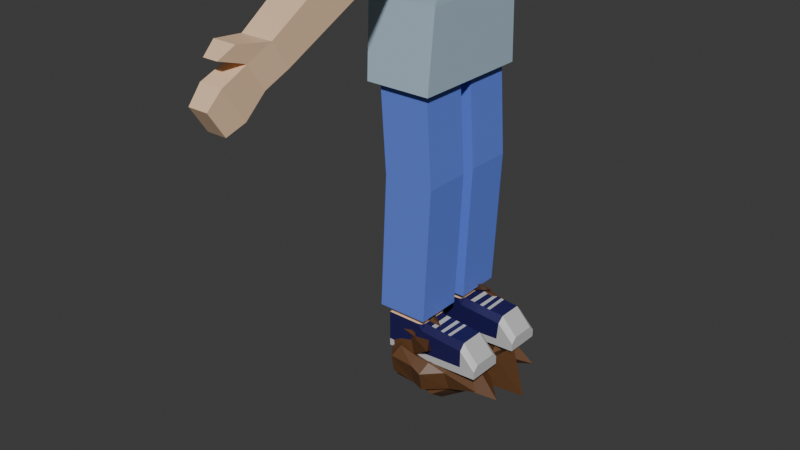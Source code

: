 # Source: MAN_animation_breathing.blend  (saved by Blender 4.1.24; exported with 4.5.12 LTS)
import bpy
from mathutils import Matrix  # noqa: F401  (used for matrix-valued properties, if any)

bpy.ops.wm.read_factory_settings(use_empty=True)
scene = bpy.context.scene
scene.name = 'Scene'

# ---- collections
col_collection = bpy.data.collections.new('Collection'); scene.collection.children.link(col_collection)

# ---- images (referenced by path relative to the original .blend; pixels are not part of the script)
import os
ASSET_DIR = os.environ.get("B2B_ASSET_DIR", "")  # directory of the original .blend (textures are referenced by path, not embedded)
HERE = os.path.dirname(os.path.abspath(__file__))  # packed textures are extracted next to this script under _unpacked/

def load_image(name, relpath, width, height, colorspace="sRGB"):
    """Load a texture the original file referenced (path relative to the .blend, or extracted next to this script)."""
    p = next((c for c in (os.path.join(HERE, relpath), os.path.join(ASSET_DIR, relpath)) if relpath and os.path.exists(c)), "")
    if p:
        img = bpy.data.images.load(p, check_existing=True)
        img.name = name
    else:  # same state as the original file: an image datablock whose file is absent (Cycles renders it pink)
        img = bpy.data.images.new(name, width, height)
        img.source = "FILE"
        img.filepath = "//" + (relpath or name)
    img.colorspace_settings.name = colorspace
    return img
img_frame_3_png = load_image('Frame 3.png', 'textures/Frame 3.png', 1024, 1024, 'sRGB')

# ---- materials (node trees are filled in below, after node groups)
mat_material_001 = bpy.data.materials.new('Material.001')
mat_material_001.use_transparent_shadow = False
mat_material_002 = bpy.data.materials.new('Material.002')
mat_material_002.use_transparent_shadow = False
mat_material_003 = bpy.data.materials.new('Material.003')
mat_material_003.use_transparent_shadow = False
mat_material_004 = bpy.data.materials.new('Material.004')
mat_material_004.use_transparent_shadow = False
mat_material_005 = bpy.data.materials.new('Material.005')
mat_material_005.use_transparent_shadow = False
mat_material_006 = bpy.data.materials.new('Material.006')
mat_material_006.use_transparent_shadow = False
mat_material_011 = bpy.data.materials.new('Material.011')
mat_material_011.use_transparent_shadow = False

# ---- material node trees
mat_material_001.use_nodes = True; mat_material_001.node_tree.nodes.clear()
_N = mat_material_001.node_tree.nodes; _L = mat_material_001.node_tree.links
n0 = _N.new('ShaderNodeBsdfPrincipled'); n0.name = 'Principled BSDF'; n0.location = (10, 300)
n0.inputs[0].default_value = (0.8902, 0.619, 0.4024, 1.0)
n1 = _N.new('ShaderNodeOutputMaterial'); n1.name = 'Material Output'; n1.location = (300, 300)
_L.new(n0.outputs[0], n1.inputs[0])
n1.is_active_output = True
mat_material_002.use_nodes = True; mat_material_002.node_tree.nodes.clear()
_N = mat_material_002.node_tree.nodes; _L = mat_material_002.node_tree.links
n0 = _N.new('ShaderNodeBsdfPrincipled'); n0.name = 'Principled BSDF'; n0.location = (10, 300)
n0.inputs[0].default_value = (0.4291, 0.567, 0.6769, 1.0)
n1 = _N.new('ShaderNodeOutputMaterial'); n1.name = 'Material Output'; n1.location = (300, 300)
_L.new(n0.outputs[0], n1.inputs[0])
n1.is_active_output = True
mat_material_003.use_nodes = True; mat_material_003.node_tree.nodes.clear()
_N = mat_material_003.node_tree.nodes; _L = mat_material_003.node_tree.links
n0 = _N.new('ShaderNodeBsdfPrincipled'); n0.name = 'Principled BSDF'; n0.location = (10, 300)
n0.inputs[0].default_value = (0.1299, 0.2204, 0.8004, 1.0)
n1 = _N.new('ShaderNodeOutputMaterial'); n1.name = 'Material Output'; n1.location = (300, 300)
_L.new(n0.outputs[0], n1.inputs[0])
n1.is_active_output = True
mat_material_004.use_nodes = True; mat_material_004.node_tree.nodes.clear()
_N = mat_material_004.node_tree.nodes; _L = mat_material_004.node_tree.links
n0 = _N.new('ShaderNodeBsdfPrincipled'); n0.name = 'Principled BSDF'; n0.location = (10, 300)
n0.inputs[0].default_value = (0.01399, 0.01061, 0.09426, 1.0)
n1 = _N.new('ShaderNodeOutputMaterial'); n1.name = 'Material Output'; n1.location = (300, 300)
_L.new(n0.outputs[0], n1.inputs[0])
n1.is_active_output = True
mat_material_005.use_nodes = True; mat_material_005.node_tree.nodes.clear()
_N = mat_material_005.node_tree.nodes; _L = mat_material_005.node_tree.links
n0 = _N.new('ShaderNodeBsdfPrincipled'); n0.name = 'Principled BSDF'; n0.location = (10, 300)
n0.inputs[0].default_value = (0.5826, 0.5826, 0.5826, 1.0)
n1 = _N.new('ShaderNodeOutputMaterial'); n1.name = 'Material Output'; n1.location = (300, 300)
_L.new(n0.outputs[0], n1.inputs[0])
n1.is_active_output = True
mat_material_006.use_nodes = True; mat_material_006.node_tree.nodes.clear()
_N = mat_material_006.node_tree.nodes; _L = mat_material_006.node_tree.links
n0 = _N.new('ShaderNodeBsdfPrincipled'); n0.name = 'Principled BSDF'; n0.location = (10, 300)
n0.inputs[0].default_value = (0.1254, 0.05323, 0.01865, 1.0)
n1 = _N.new('ShaderNodeOutputMaterial'); n1.name = 'Material Output'; n1.location = (300, 300)
_L.new(n0.outputs[0], n1.inputs[0])
n1.is_active_output = True
mat_material_011.use_nodes = True; mat_material_011.node_tree.nodes.clear()
_N = mat_material_011.node_tree.nodes; _L = mat_material_011.node_tree.links
n0 = _N.new('ShaderNodeBsdfPrincipled'); n0.name = 'Principled BSDF'; n0.location = (10, 300)
n1 = _N.new('ShaderNodeOutputMaterial'); n1.name = 'Material Output'; n1.location = (300, 300)
n2 = _N.new('ShaderNodeTexImage'); n2.name = 'Image Texture'; n2.location = (-280, 275)
n2.image = img_frame_3_png
_L.new(n0.outputs[0], n1.inputs[0])
_L.new(n2.outputs[0], n0.inputs[0])
n1.is_active_output = True

# ---- world
world_world = bpy.data.worlds.new('World'); scene.world = world_world
world_world.use_nodes = True; world_world.node_tree.nodes.clear()
_N = world_world.node_tree.nodes; _L = world_world.node_tree.links
n0 = _N.new('ShaderNodeOutputWorld'); n0.name = 'World Output'; n0.location = (300, 300)
n1 = _N.new('ShaderNodeBackground'); n1.name = 'Background'; n1.location = (10, 300)
n1.inputs[0].default_value = (0.05088, 0.05088, 0.05088, 1.0)
_L.new(n1.outputs[0], n0.inputs[0])
n0.is_active_output = True
world_world.color = (0.05088, 0.05088, 0.05088)
world_world.use_sun_shadow = False
world_world.sun_shadow_jitter_overblur = 0.0

# ---- meshes
me_cube_001 = bpy.data.meshes.new('Cube.001')
me_cube_001.from_pydata([(-0.2144, 0.3958, -0.7635), (-0.1935, 0.3492, 0.496), (0.2144, 0.3958, -0.7635), (0.1948, 0.3492, 0.496), (-0.2144, 0.0, -0.7635), (-0.2144, -3.147e-08, 0.5279), (0.2144, 0.0, -0.7635), (0.2144, 0.0, 0.4695), (-0.1935, 0.3492, 0.1211), (0.1948, 0.3492, 0.1211), (0.2144, -3.147e-08, 0.1139), (-0.2144, -3.147e-08, 0.1139), (-0.09152, 0.6578, 0.2401), (0.1326, 0.6578, 0.2401), (-0.09152, 0.5429, 0.06493), (0.1326, 0.5429, 0.06493), (-0.2117, 0.7589, 0.282), (0.2131, 0.7589, 0.282), (-0.2117, 0.5338, -0.06098), (0.2131, 0.5338, -0.06098), (-0.1238, 0.9413, 0.07544), (0.1238, 0.9413, 0.07544), (-0.1238, 0.8144, -0.118), (0.1238, 0.8144, -0.118), (-0.1002, 1.402, -0.2229), (0.1002, 1.402, -0.2229), (-0.1002, 1.3, -0.3796), (0.1002, 1.3, -0.3796), (-0.06416, 1.529, -0.3062), (0.06416, 1.529, -0.3062), (-0.06416, 1.427, -0.4628), (0.06416, 1.427, -0.4628), (-0.07226, 1.697, -0.3761), (0.07226, 1.697, -0.3761), (-0.07226, 1.565, -0.5761), (0.07226, 1.565, -0.5761), (-0.06173, 1.784, -0.4688), (0.06173, 1.784, -0.4688), (-0.06173, 1.685, -0.6195), (0.06173, 1.685, -0.6195), (-0.07249, 1.598, -0.196), (0.07249, 1.598, -0.196), (-0.04641, 1.689, -0.2563), (0.04641, 1.689, -0.2563), (0.1646, 0.3498, -0.6608), (-0.1646, 0.3498, -0.6608), (0.1646, 0.04597, -0.6608), (-0.1646, 0.04597, -0.6608), (0.2084, 0.3498, -1.33), (-0.1209, 0.3498, -1.33), (0.2084, 0.04597, -1.33), (-0.1209, 0.04597, -1.33), (0.1187, 0.3039, -2.211), (-0.1187, 0.3039, -2.211), (0.1187, 0.09185, -2.211), (-0.1187, 0.09185, -2.211), (-0.2144, 0.1461, 0.5279), (0.2144, 0.1461, -0.7635), (-0.2144, 0.1461, -0.7635), (0.2144, 0.1044, 0.4695), (0.2144, 0.1461, 0.1139), (-0.2144, 0.1461, 0.1139), (0.1646, 0.1581, -0.6608), (-0.1646, 0.1581, -0.6608), (0.2084, 0.1581, -1.33), (-0.1209, 0.1581, -1.33), (0.1187, 0.1581, -2.211), (-0.1187, 0.1581, -2.211), (0.09375, 0.1461, 0.6941), (0.1166, 0.1121, 1.268), (-0.06034, 0.1121, 1.271), (0.1166, 0.0, 1.268), (-0.06034, 0.0, 1.271), (0.01502, 0.0, 1.298), (0.005341, 0.264, 1.162), (-0.2041, 0.0, 1.191), (0.2472, 0.0, 1.172), (-0.1817, 0.1274, 1.18), (0.2706, 0.1461, 0.8946), (-0.2369, 0.1461, 0.9184), (0.2706, 0.0, 0.8946), (-0.2369, 0.0, 0.9184), (0.01502, 0.1799, 1.27), (-0.005602, 0.2806, 0.9091), (-0.008792, 0.2279, 0.7039), (0.2472, 0.1337, 1.172), (0.0, 0.1461, 0.5279), (-0.09375, 0.1461, 0.6941), (0.09375, -3.147e-08, 0.5279), (-0.09375, -3.147e-08, 0.5279), (-0.09375, 0.1461, 0.5279), (0.09375, 0.1461, 0.5279), (0.0, 0.1461, 0.6941), (-0.09375, 0.0, 0.6941), (0.09375, 0.0, 0.6941), (-0.1795, 0.0, 0.7343), (0.2674, 0.0, 0.6221), (-0.1795, 0.1461, 0.7343), (0.2674, 0.1461, 0.6602), (-0.2279, 0.3602, -0.2694), (0.2279, 0.3602, -0.2694), (0.2279, 0.0, -0.2694), (-0.2279, 0.0, -0.2694), (-0.2279, 0.1518, -0.2694), (0.2279, 0.1518, -0.2694), (0.1646, 0.1581, -2.211), (0.1646, 0.3498, -2.211), (-0.1646, 0.1581, -2.211), (-0.1646, 0.04597, -2.211), (0.1646, 0.04597, -2.211), (-0.1646, 0.3498, -2.211), (0.1187, 0.1581, -2.267), (-0.1187, 0.1581, -2.267), (0.1187, 0.3039, -2.267), (-0.1187, 0.09185, -2.267), (0.1187, 0.09185, -2.267), (-0.1187, 0.3039, -2.267), (0.1275, 0.1562, -2.267), (-0.1275, 0.1562, -2.267), (-0.1275, 0.08497, -2.267), (-0.1275, 0.3128, -2.267), (0.1275, 0.1562, -2.509), (-0.1275, 0.1562, -2.509), (0.1275, 0.3128, -2.509), (-0.1275, 0.08497, -2.509), (0.1275, 0.08497, -2.509), (-0.1275, 0.3128, -2.509), (0.5213, 0.08497, -2.489), (0.5213, 0.1562, -2.489), (0.5213, 0.3128, -2.489), (0.4173, 0.1562, -2.291), (0.5213, 0.1562, -2.404), (0.1275, 0.08497, -2.462), (0.1275, 0.3128, -2.462), (-0.1275, 0.08497, -2.462), (-0.1275, 0.3128, -2.462), (-0.1275, 0.1562, -2.462), (0.5213, 0.3128, -2.438), (0.5213, 0.08497, -2.438), (0.5213, 0.1562, -2.438), (0.4019, 0.08497, -2.446), (0.4174, 0.3128, -2.444), (0.1275, 0.2772, -2.267), (0.1275, 0.3128, -2.308), (0.09202, 0.3128, -2.267), (0.1188, 0.3039, -2.267), (0.1275, 0.08497, -2.307), (0.1275, 0.1205, -2.267), (0.1188, 0.09183, -2.267), (0.09202, 0.08497, -2.267), (0.5213, 0.1205, -2.404), (0.5213, 0.08497, -2.438), (0.4173, 0.1205, -2.291), (0.4133, 0.08497, -2.331), (0.4173, 0.3128, -2.332), (0.4173, 0.2772, -2.291), (0.5213, 0.3128, -2.438), (0.5213, 0.2772, -2.404), (0.3184, 0.1562, -2.283), (0.2977, 0.1562, -2.281), (0.2668, 0.1562, -2.279), (0.2422, 0.1562, -2.277), (0.2013, 0.1562, -2.274), (0.1701, 0.1562, -2.271), (0.1727, 0.2772, -2.271), (0.203, 0.2772, -2.274), (0.2424, 0.2772, -2.277), (0.2647, 0.2772, -2.279), (0.2954, 0.2772, -2.281), (0.3164, 0.2772, -2.283), (0.319, 0.1205, -2.283), (0.2984, 0.1205, -2.281), (0.2674, 0.1205, -2.279), (0.2421, 0.1205, -2.277), (0.2007, 0.1205, -2.273), (0.1693, 0.1205, -2.271)], [], [(61, 56, 1, 8), (3, 1, 56, 90, 86, 91, 59), (84, 97, 79, 83), (57, 6, 46, 62), (60, 59, 7, 10), (104, 60, 10, 101), (1, 3, 17, 16), (103, 61, 8, 99), (13, 15, 23, 21), (8, 1, 16, 18), (99, 8, 9, 100), (3, 9, 19, 17), (9, 8, 18, 19), (12, 14, 18, 16), (15, 13, 17, 19), (13, 12, 16, 17), (14, 15, 19, 18), (23, 22, 26, 27), (12, 13, 21, 20), (14, 12, 20, 22), (25, 27, 31, 29), (22, 20, 24, 26), (21, 23, 27, 25), (15, 14, 22, 23), (20, 21, 25, 24), (28, 29, 33, 32), (29, 28, 42, 43), (26, 24, 28, 30), (27, 26, 30, 31), (35, 34, 38, 39), (30, 28, 32, 34), (29, 31, 35, 33), (31, 30, 34, 35), (34, 32, 36, 38), (33, 35, 39, 37), (38, 36, 37, 39), (32, 33, 37, 36), (25, 29, 43, 41), (40, 41, 43, 42), (28, 24, 40, 42), (62, 46, 50, 64), (58, 0, 45, 63), (24, 25, 41, 40), (0, 2, 44, 45), (65, 49, 110, 107), (63, 45, 49, 65), (6, 4, 47, 46), (45, 44, 48, 49), (46, 47, 51, 50), (67, 53, 116, 112), (49, 48, 106, 110), (64, 50, 109, 105), (48, 64, 105, 106), (50, 51, 108, 109), (47, 63, 65, 51), (51, 65, 107, 108), (4, 58, 63, 47), (44, 62, 64, 48), (102, 11, 61, 103), (100, 9, 60, 104), (9, 3, 59, 60), (2, 57, 62, 44), (87, 93, 95, 97), (11, 5, 56, 61), (91, 86, 92, 68), (74, 77, 70, 82), (77, 75, 72, 70), (82, 73, 71, 69), (70, 72, 73, 82), (79, 81, 75, 77), (83, 79, 77, 74), (76, 85, 69, 71), (85, 74, 82, 69), (98, 84, 83, 78), (97, 95, 81, 79), (78, 83, 74, 85), (90, 56, 5, 89), (80, 78, 85, 76), (68, 92, 84, 98), (86, 90, 87, 92), (59, 91, 88, 7), (88, 91, 68, 94), (90, 89, 93, 87), (96, 98, 78, 80), (94, 68, 98, 96), (92, 87, 97, 84), (54, 55, 114, 115), (2, 100, 104, 57), (4, 102, 103, 58), (0, 99, 100, 2), (58, 103, 99, 0), (57, 104, 101, 6), (66, 52, 106, 105), (67, 55, 108, 107), (54, 66, 105, 109), (53, 67, 107, 110), (52, 53, 110, 106), (55, 54, 109, 108), (114, 112, 118, 119), (112, 116, 120, 118), (55, 67, 112, 114), (53, 52, 113, 116), (66, 54, 115, 111), (52, 66, 111, 113), (123, 133, 141, 137, 129), (113, 111, 117, 142, 145), (146, 149, 119, 134, 132), (120, 144, 143, 133, 135), (153, 140, 138, 151), (122, 121, 125, 124), (126, 123, 121, 122), (132, 134, 124, 125), (136, 135, 126, 122), (134, 136, 122, 124), (135, 133, 123, 126), (116, 113, 145, 144, 120), (146, 132, 140, 153), (125, 121, 128, 127), (121, 123, 129, 128), (137, 141, 154, 156), (156, 157, 131, 139, 137), (131, 150, 151, 138, 139), (111, 115, 148, 147, 117), (154, 141, 133, 143), (119, 118, 136, 134), (118, 120, 135, 136), (115, 114, 119, 149, 148), (131, 157, 155, 130), (138, 140, 132, 125, 127), (137, 139, 128, 129), (139, 138, 127, 128), (117, 147, 175, 163), (150, 131, 130, 152), (142, 143, 144, 145), (146, 147, 148, 149), (156, 154, 155, 157), (153, 151, 150, 152), (152, 170, 171, 172, 173, 174, 175, 147, 146, 153), (154, 143, 142, 164, 165, 166, 167, 168, 169, 155), (142, 117, 163, 164), (163, 175, 174, 162), (162, 174, 173, 161), (161, 173, 172, 160), (160, 172, 171, 159), (159, 171, 170, 158), (158, 170, 152, 130), (164, 163, 162, 165), (165, 162, 161, 166), (166, 161, 160, 167), (167, 160, 159, 168), (168, 159, 158, 169), (169, 158, 130, 155)])
me_cube_001.polygons.foreach_set('material_index', [1, 1, 5, 1, 1, 1, 1, 1, 0, 1, 1, 1, 1, 1, 1, 1, 1, 0, 0, 0, 0, 0, 0, 0, 0, 0, 0, 0, 0, 0, 0, 0, 0, 0, 0, 0, 0, 0, 0, 0, 2, 1, 0, 1, 2, 2, 1, 2, 2, 0, 2, 2, 2, 2, 2, 2, 1, 2, 1, 1, 1, 1, 0, 1, 0, 5, 5, 5, 5, 5, 5, 0, 5, 0, 5, 6, 1, 6, 0, 0, 0, 0, 0, 0, 0, 0, 0, 1, 1, 1, 1, 1, 2, 2, 2, 2, 2, 2, 0, 0, 0, 0, 0, 0, 4, 0, 3, 3, 4, 4, 4, 4, 4, 4, 4, 0, 3, 4, 4, 4, 4, 4, 0, 3, 3, 3, 0, 4, 4, 4, 4, 3, 4, 3, 3, 4, 4, 3, 3, 3, 4, 3, 4, 3, 4, 3, 4, 3, 4, 3, 4, 3])
_uv = me_cube_001.uv_layers.new(name='UVMap')
_uv.uv.foreach_set('vector', [0.527, 0.1711, 0.625, 0.1711, 0.625, 0.25, 0.527, 0.25, 0.625, 0.5, 0.875, 0.5, 0.875, 0.5789, 0.8047, 0.5789, 0.75, 0.5789, 0.6953, 0.5789, 0.625, 0.5789, 0.75, 0.5789, 0.8047, 0.5789, 0.8047, 0.5789, 0.75, 0.5789, 0.375, 0.5789, 0.375, 0.625, 0.375, 0.625, 0.375, 0.5789, 0.527, 0.5789, 0.625, 0.5789, 0.625, 0.625, 0.527, 0.625, 0.451, 0.5789, 0.527, 0.5789, 0.527, 0.625, 0.451, 0.625, 0.875, 0.5, 0.625, 0.5, 0.625, 0.5, 0.875, 0.5, 0.451, 0.1711, 0.527, 0.1711, 0.527, 0.25, 0.451, 0.25, 0.601, 0.4409, 0.5509, 0.4409, 0.5509, 0.4409, 0.601, 0.4409, 0.527, 0.25, 0.625, 0.25, 0.625, 0.25, 0.527, 0.25, 0.451, 0.25, 0.527, 0.25, 0.527, 0.5, 0.451, 0.5, 0.625, 0.5, 0.527, 0.5, 0.527, 0.5, 0.625, 0.5, 0.527, 0.5, 0.527, 0.25, 0.527, 0.25, 0.527, 0.5, 0.601, 0.3091, 0.5509, 0.3091, 0.527, 0.25, 0.625, 0.25, 0.5509, 0.4409, 0.601, 0.4409, 0.625, 0.5, 0.527, 0.5, 0.601, 0.4409, 0.601, 0.3091, 0.625, 0.25, 0.625, 0.5, 0.5509, 0.3091, 0.5509, 0.4409, 0.527, 0.5, 0.527, 0.25, 0.5509, 0.4409, 0.5509, 0.3091, 0.5509, 0.3091, 0.5509, 0.4409, 0.601, 0.3091, 0.601, 0.4409, 0.601, 0.4409, 0.601, 0.3091, 0.5509, 0.3091, 0.601, 0.3091, 0.601, 0.3091, 0.5509, 0.3091, 0.601, 0.4409, 0.5509, 0.4409, 0.5509, 0.4409, 0.601, 0.4409, 0.5509, 0.3091, 0.601, 0.3091, 0.601, 0.3091, 0.5509, 0.3091, 0.601, 0.4409, 0.5509, 0.4409, 0.5509, 0.4409, 0.601, 0.4409, 0.5509, 0.4409, 0.5509, 0.3091, 0.5509, 0.3091, 0.5509, 0.4409, 0.601, 0.3091, 0.601, 0.4409, 0.601, 0.4409, 0.601, 0.3091, 0.601, 0.3091, 0.601, 0.4409, 0.601, 0.4409, 0.601, 0.3091, 0.601, 0.4409, 0.601, 0.3091, 0.601, 0.3091, 0.601, 0.4409, 0.5509, 0.3091, 0.601, 0.3091, 0.601, 0.3091, 0.5509, 0.3091, 0.5509, 0.4409, 0.5509, 0.3091, 0.5509, 0.3091, 0.5509, 0.4409, 0.5509, 0.4409, 0.5509, 0.3091, 0.5509, 0.3091, 0.5509, 0.4409, 0.5509, 0.3091, 0.601, 0.3091, 0.601, 0.3091, 0.5509, 0.3091, 0.601, 0.4409, 0.5509, 0.4409, 0.5509, 0.4409, 0.601, 0.4409, 0.5509, 0.4409, 0.5509, 0.3091, 0.5509, 0.3091, 0.5509, 0.4409, 0.5509, 0.3091, 0.601, 0.3091, 0.601, 0.3091, 0.5509, 0.3091, 0.601, 0.4409, 0.5509, 0.4409, 0.5509, 0.4409, 0.601, 0.4409, 0.5509, 0.3091, 0.601, 0.3091, 0.601, 0.4409, 0.5509, 0.4409, 0.601, 0.3091, 0.601, 0.4409, 0.601, 0.4409, 0.601, 0.3091, 0.601, 0.4409, 0.601, 0.4409, 0.601, 0.4409, 0.601, 0.4409, 0.601, 0.3091, 0.601, 0.4409, 0.601, 0.4409, 0.601, 0.3091, 0.601, 0.3091, 0.601, 0.3091, 0.601, 0.3091, 0.601, 0.3091, 0.375, 0.5789, 0.375, 0.625, 0.375, 0.625, 0.375, 0.5789, 0.375, 0.1711, 0.375, 0.25, 0.375, 0.25, 0.375, 0.1711, 0.601, 0.3091, 0.601, 0.4409, 0.601, 0.4409, 0.601, 0.3091, 0.375, 0.25, 0.375, 0.5, 0.375, 0.5, 0.375, 0.25, 0.375, 0.1711, 0.375, 0.25, 0.375, 0.25, 0.375, 0.1711, 0.375, 0.1711, 0.375, 0.25, 0.375, 0.25, 0.375, 0.1711, 0.0, 0.0, 0.0, 0.0, 0.0, 0.0, 0.0, 0.0, 0.375, 0.25, 0.375, 0.5, 0.375, 0.5, 0.375, 0.25, 0.0, 0.0, 0.0, 0.0, 0.0, 0.0, 0.0, 0.0, 0.1598, 0.5789, 0.1598, 0.5189, 0.1598, 0.5189, 0.1598, 0.5789, 0.375, 0.25, 0.375, 0.5, 0.375, 0.5, 0.375, 0.25, 0.375, 0.5789, 0.375, 0.625, 0.375, 0.625, 0.375, 0.5789, 0.375, 0.5, 0.375, 0.5789, 0.375, 0.5789, 0.375, 0.5, 0.0, 0.0, 0.0, 0.0, 0.0, 0.0, 0.0, 0.0, 0.375, 0.125, 0.375, 0.1711, 0.375, 0.1711, 0.375, 0.125, 0.375, 0.125, 0.375, 0.1711, 0.375, 0.1711, 0.375, 0.125, 0.375, 0.125, 0.375, 0.1711, 0.375, 0.1711, 0.375, 0.125, 0.375, 0.5, 0.375, 0.5789, 0.375, 0.5789, 0.375, 0.5, 0.451, 0.125, 0.527, 0.125, 0.527, 0.1711, 0.451, 0.1711, 0.451, 0.5, 0.527, 0.5, 0.527, 0.5789, 0.451, 0.5789, 0.527, 0.5, 0.625, 0.5, 0.625, 0.5789, 0.527, 0.5789, 0.375, 0.5, 0.375, 0.5789, 0.375, 0.5789, 0.375, 0.5, 0.8047, 0.5789, 0.8047, 0.625, 0.8047, 0.625, 0.8047, 0.5789, 0.527, 0.125, 0.625, 0.125, 0.625, 0.1711, 0.527, 0.1711, 0.6953, 0.5789, 0.75, 0.5789, 0.75, 0.5789, 0.6953, 0.5789, 0.75, 0.5789, 0.8047, 0.5789, 0.8047, 0.5789, 0.75, 0.5789, 0.8047, 0.5789, 0.8047, 0.625, 0.8047, 0.625, 0.8047, 0.5789, 0.75, 0.5789, 0.75, 0.625, 0.6953, 0.625, 0.6953, 0.5789, 0.8047, 0.5789, 0.8047, 0.625, 0.75, 0.625, 0.75, 0.5789, 0.8047, 0.5789, 0.8047, 0.625, 0.8047, 0.625, 0.8047, 0.5789, 0.75, 0.5789, 0.8047, 0.5789, 0.8047, 0.5789, 0.75, 0.5789, 0.6953, 0.625, 0.6953, 0.5789, 0.6953, 0.5789, 0.6953, 0.625, 0.6953, 0.5789, 0.75, 0.5789, 0.75, 0.5789, 0.6953, 0.5789, 0.6953, 0.5789, 0.75, 0.5789, 0.75, 0.5789, 0.6953, 0.5789, 0.8047, 0.5789, 0.8047, 0.625, 0.8047, 0.625, 0.8047, 0.5789, 1.62, 0.4478, 1.795, 0.3278, 1.763, 0.7794, 1.588, 0.8993, 0.8047, 0.5789, 0.875, 0.5789, 0.875, 0.625, 0.8047, 0.625, 0.2849, 0.4277, 0.5729, 0.4248, 0.5711, 0.9338, 0.2831, 0.9367, 0.6953, 0.5789, 0.75, 0.5789, 0.75, 0.5789, 0.6953, 0.5789, 0.75, 0.5789, 0.8047, 0.5789, 0.8047, 0.5789, 0.75, 0.5789, 0.625, 0.5789, 0.6953, 0.5789, 0.6953, 0.625, 0.625, 0.625, 0.6953, 0.625, 0.6953, 0.5789, 0.6953, 0.5789, 0.6953, 0.625, 0.8047, 0.5789, 0.8047, 0.625, 0.8047, 0.625, 0.8047, 0.5789, 0.6953, 0.625, 0.6953, 0.5789, 0.6953, 0.5789, 0.6953, 0.625, 0.6953, 0.625, 0.6953, 0.5789, 0.6953, 0.5789, 0.6953, 0.625, 0.75, 0.5789, 0.8047, 0.5789, 0.8047, 0.5789, 0.75, 0.5789, 0.3402, 0.6061, 0.1598, 0.6061, 0.1598, 0.6061, 0.3402, 0.6061, 0.375, 0.5, 0.451, 0.5, 0.451, 0.5789, 0.375, 0.5789, 0.375, 0.125, 0.451, 0.125, 0.451, 0.1711, 0.375, 0.1711, 0.375, 0.25, 0.451, 0.25, 0.451, 0.5, 0.375, 0.5, 0.375, 0.1711, 0.451, 0.1711, 0.451, 0.25, 0.375, 0.25, 0.375, 0.5789, 0.451, 0.5789, 0.451, 0.625, 0.375, 0.625, 0.3402, 0.5789, 0.3402, 0.5189, 0.375, 0.5, 0.375, 0.5789, 0.1598, 0.5789, 0.1598, 0.6061, 0.125, 0.625, 0.125, 0.5789, 0.3402, 0.6061, 0.3402, 0.5789, 0.375, 0.5789, 0.375, 0.625, 0.1598, 0.5189, 0.1598, 0.5789, 0.125, 0.5789, 0.125, 0.5, 0.3402, 0.5189, 0.1598, 0.5189, 0.125, 0.5, 0.375, 0.5, 0.1598, 0.6061, 0.3402, 0.6061, 0.375, 0.625, 0.125, 0.625, 0.1598, 0.6061, 0.1598, 0.5789, 0.1598, 0.5789, 0.1598, 0.6061, 0.1598, 0.5789, 0.1598, 0.5189, 0.1598, 0.5189, 0.1598, 0.5789, 0.1598, 0.6061, 0.1598, 0.5789, 0.1598, 0.5789, 0.1598, 0.6061, 0.1598, 0.5189, 0.3402, 0.5189, 0.3402, 0.5189, 0.1598, 0.5189, 0.3402, 0.5789, 0.3402, 0.6061, 0.3402, 0.6061, 0.3402, 0.5789, 0.3402, 0.5189, 0.3402, 0.5789, 0.3402, 0.5789, 0.3402, 0.5189, 0.3402, 0.5189, 0.3402, 0.5189, 0.3402, 0.5189, 0.3402, 0.5189, 0.3402, 0.5189, 0.3402, 0.5189, 0.3402, 0.5789, 0.3402, 0.5789, 0.3402, 0.5325, 0.3402, 0.5189, 0.3402, 0.6061, 0.3151, 0.6061, 0.1598, 0.6061, 0.1598, 0.6061, 0.3402, 0.6061, 0.1598, 0.5189, 0.3151, 0.5189, 0.3402, 0.5189, 0.3402, 0.5189, 0.1598, 0.5189, 0.3402, 0.6061, 0.3402, 0.6061, 0.3402, 0.6061, 0.3402, 0.6061, 0.1598, 0.5789, 0.3402, 0.5789, 0.3402, 0.6061, 0.1598, 0.6061, 0.1598, 0.5189, 0.3402, 0.5189, 0.3402, 0.5789, 0.1598, 0.5789, 0.3402, 0.6061, 0.1598, 0.6061, 0.1598, 0.6061, 0.3402, 0.6061, 0.1598, 0.5789, 0.1598, 0.5189, 0.1598, 0.5189, 0.1598, 0.5789, 0.1598, 0.6061, 0.1598, 0.5789, 0.1598, 0.5789, 0.1598, 0.6061, 0.1598, 0.5189, 0.3402, 0.5189, 0.3402, 0.5189, 0.1598, 0.5189, 0.1598, 0.5189, 0.3402, 0.5189, 0.3402, 0.5189, 0.3151, 0.5189, 0.1598, 0.5189, 0.3402, 0.6061, 0.3402, 0.6061, 0.3402, 0.6061, 0.3402, 0.6061, 0.3402, 0.6061, 0.3402, 0.5789, 0.3402, 0.5789, 0.3402, 0.6061, 0.3402, 0.5789, 0.3402, 0.5189, 0.3402, 0.5189, 0.3402, 0.5789, 0.3402, 0.5189, 0.3402, 0.5189, 0.3402, 0.5189, 0.3402, 0.5189, 0.3402, 0.5189, 0.3402, 0.5325, 0.3402, 0.5789, 0.3402, 0.5789, 0.3402, 0.5189, 0.3402, 0.5789, 0.3402, 0.5925, 0.3402, 0.6061, 0.3402, 0.6061, 0.3402, 0.5789, 0.3402, 0.5789, 0.3402, 0.6061, 0.3402, 0.6061, 0.3402, 0.5925, 0.3402, 0.5789, 0.3402, 0.5189, 0.3402, 0.5189, 0.3402, 0.5189, 0.3402, 0.5189, 0.1598, 0.6061, 0.1598, 0.5789, 0.1598, 0.5789, 0.1598, 0.6061, 0.1598, 0.5789, 0.1598, 0.5189, 0.1598, 0.5189, 0.1598, 0.5789, 0.3402, 0.6061, 0.1598, 0.6061, 0.1598, 0.6061, 0.3151, 0.6061, 0.3402, 0.6061, 0.3402, 0.5789, 0.3402, 0.5325, 0.3402, 0.5325, 0.3402, 0.5789, 0.3402, 0.6061, 0.3402, 0.6061, 0.3402, 0.6061, 0.3402, 0.6061, 0.3402, 0.6061, 0.3402, 0.5189, 0.3402, 0.5789, 0.3402, 0.5789, 0.3402, 0.5189, 0.3402, 0.5789, 0.3402, 0.6061, 0.3402, 0.6061, 0.3402, 0.5789, 0.3402, 0.5789, 0.3402, 0.5925, 0.3402, 0.5925, 0.3402, 0.5789, 0.3402, 0.5925, 0.3402, 0.5789, 0.3402, 0.5789, 0.3402, 0.5925, 0.3402, 0.5325, 0.3402, 0.5189, 0.3151, 0.5189, 0.3402, 0.5189, 0.3402, 0.6061, 0.3402, 0.6061, 0.3402, 0.6061, 0.3151, 0.6061, 0.3402, 0.5189, 0.3402, 0.5189, 0.3402, 0.5325, 0.3402, 0.5325, 0.3402, 0.6061, 0.3402, 0.6061, 0.3402, 0.5925, 0.3402, 0.5925, 0.3402, 0.5925, 0.3402, 0.5925, 0.3402, 0.5925, 0.3402, 0.5925, 0.3402, 0.5925, 0.3402, 0.5925, 0.3402, 0.5925, 0.3402, 0.5925, 0.3402, 0.6061, 0.3402, 0.6061, 0.3402, 0.5189, 0.3402, 0.5189, 0.3402, 0.5325, 0.3402, 0.5325, 0.3402, 0.5325, 0.3402, 0.5325, 0.3402, 0.5325, 0.3402, 0.5325, 0.3402, 0.5325, 0.3402, 0.5325, 0.3402, 0.5325, 0.3402, 0.5789, 0.3402, 0.5789, 0.3402, 0.5325, 0.3402, 0.5789, 0.3402, 0.5925, 0.3402, 0.5925, 0.3402, 0.5789, 0.3402, 0.5789, 0.3402, 0.5925, 0.3402, 0.5925, 0.3402, 0.5789, 0.3402, 0.5789, 0.3402, 0.5925, 0.3402, 0.5925, 0.3402, 0.5789, 0.3402, 0.5789, 0.3402, 0.5925, 0.3402, 0.5925, 0.3402, 0.5789, 0.3402, 0.5789, 0.3402, 0.5925, 0.3402, 0.5925, 0.3402, 0.5789, 0.3402, 0.5789, 0.3402, 0.5925, 0.3402, 0.5925, 0.3402, 0.5789, 0.3402, 0.5325, 0.3402, 0.5789, 0.3402, 0.5789, 0.3402, 0.5325, 0.3402, 0.5325, 0.3402, 0.5789, 0.3402, 0.5789, 0.3402, 0.5325, 0.3402, 0.5325, 0.3402, 0.5789, 0.3402, 0.5789, 0.3402, 0.5325, 0.3402, 0.5325, 0.3402, 0.5789, 0.3402, 0.5789, 0.3402, 0.5325, 0.3402, 0.5325, 0.3402, 0.5789, 0.3402, 0.5789, 0.3402, 0.5325, 0.3402, 0.5325, 0.3402, 0.5789, 0.3402, 0.5789, 0.3402, 0.5325])
me_cube_001.materials.append(mat_material_001)
me_cube_001.materials.append(mat_material_002)
me_cube_001.materials.append(mat_material_003)
me_cube_001.materials.append(mat_material_004)
me_cube_001.materials.append(mat_material_005)
me_cube_001.materials.append(mat_material_006)
me_cube_001.materials.append(mat_material_011)
me_cube_001.update()
me_cube_003 = bpy.data.meshes.new('Cube.003')
me_cube_003.from_pydata([(0.02399, -0.2415, -0.5932), (0.02399, -0.2415, -0.1101), (0.02399, 0.2415, -0.5932), (0.02399, 0.2415, -0.1101), (0.9094, -1.158, -2.077), (0.4867, 0.3086, -0.6789), (1.019, -0.4801, -1.05), (1.328, -0.5545, -0.496), (0.6299, 0.3258, -0.05691), (0.7331, -1.045, -0.9664), (0.4214, -0.3258, -0.6464), (0.5647, -0.3086, -0.02441), (1.042, -1.119, -0.4124), (-0.0386, -0.4902, -0.4489), (-0.0386, -0.4902, -0.1025), (-0.02109, -0.1443, -0.4489), (-0.02109, -0.1443, -0.1025), (0.7217, -1.548, -1.409), (0.3127, -0.113, -0.5103), (0.6655, -0.6972, -0.7765), (0.8839, -0.7616, -0.3792), (0.4159, -0.1059, -0.06429), (0.4401, -1.091, -0.7165), (0.243, -0.5649, -0.487), (0.3462, -0.5578, -0.04099), (0.6585, -1.156, -0.3192), (0.3088, -1.122, -0.2744), (0.2904, -0.7944, -0.4888), (-0.06644, -1.198, -0.3578), (-0.08492, -0.8701, -0.5721), (0.7136, -1.833, -1.974), (-0.008868, -1.459, -0.6352), (0.1537, -1.521, -1.298), (0.2132, -1.193, -1.694), (-0.01303, -1.1, -1.008), (0.5877, -1.339, -1.082), (0.4677, -1.31, -0.4973), (0.4636, -0.9511, -0.8703), (0.6473, -1.011, -1.478), (-0.05373, -0.4729, -0.1382), (0.1177, -0.3959, -0.1125), (0.1009, -0.3035, -0.2773), (-0.07053, -0.3805, -0.303), (-1.427, 0.4802, -1.392), (-0.7583, 0.2931, -1.427), (-1.019, 1.209, -1.285), (-0.5033, 0.7486, -1.36), (-0.8189, 0.7934, -3.429), (-1.169, 1.255, -1.697), (-0.7189, 1.104, -2.413), (-0.006001, 0.6868, -2.672), (-0.3986, 0.8741, -1.892), (-1.021, 0.4915, -2.34), (-1.464, 0.6266, -1.731), (-0.6931, 0.2454, -1.926), (-0.3078, 0.07398, -2.599), (-1.093, 1.055, -0.5443), (-1.382, 0.4298, -0.5812), (-0.7495, 0.1234, -0.9615), (-0.46, 0.7491, -0.9247), (-0.4112, 0.6304, -0.04487), (-0.6369, 0.1565, -0.0541), (-0.235, -0.05841, -0.3973), (-0.009193, 0.4155, -0.3881), (0.4512, 0.02278, -0.1585), (0.316, -0.2684, -0.1387), (0.4279, -0.3663, -0.3971), (0.5631, -0.07511, -0.4169), (0.5349, -0.3028, -0.6734), (0.5349, -0.3028, -0.1904), (0.05223, -0.2838, -0.6734), (0.05223, -0.2838, -0.1904), (0.9086, 1.019, -2.062), (0.003379, 0.1812, -0.7592), (0.8349, 0.7354, -1.406), (0.9469, 0.9922, -0.8323), (-0.008111, 0.325, -0.1371), (1.396, 0.4322, -1.38), (0.6347, 0.09106, -0.7267), (0.6232, 0.2349, -0.1047), (1.508, 0.689, -0.8061), (-0.7401, 1.053, -1.192), (-0.4519, 0.8274, -1.207), (-0.2827, 1.371, -1.121), (-0.166, 1.026, -1.163), (-0.3141, 1.17, -2.833), (-0.3453, 1.436, -1.456), (-0.1589, 1.291, -2.022), (0.07562, 0.9379, -2.211), (-0.06851, 1.09, -1.593), (-0.5221, 1.011, -1.951), (-0.7099, 1.15, -1.469), (-0.4332, 0.8039, -1.607), (-0.2877, 0.6583, -2.14), (-0.3734, 1.279, -0.5214), (-0.7344, 0.9936, -0.5377), (-0.5046, 0.7196, -0.8281), (-0.1436, 1.005, -0.8119), (-0.1587, 0.9057, -0.0999), (-0.4356, 0.69, -0.09726), (-0.2963, 0.508, -0.363), (-0.01943, 0.7236, -0.3656), (0.09039, 0.417, -0.1648), (-0.07792, 0.2831, -0.1427), (-0.05171, 0.2164, -0.3467), (0.1166, 0.3504, -0.3688), (-0.06513, 1.39, -1.237), (0.02001, 1.021, -1.237), (0.67, 1.265, -1.079), (0.4795, 0.9427, -1.138), (0.5253, 1.148, -2.835), (0.6791, 1.356, -1.42), (0.7562, 1.116, -1.984), (0.6811, 0.7, -2.178), (0.6504, 0.9129, -1.556), (0.143, 1.197, -1.982), (0.06167, 1.433, -1.505), (0.033, 0.9902, -1.641), (0.06795, 0.7811, -2.176), (0.4752, 1.272, -0.4909), (-0.1378, 1.347, -0.5781), (-0.1431, 0.9876, -0.8685), (0.4699, 0.9126, -0.7813), (0.3386, 0.8573, -0.07092), (-0.129, 0.9172, -0.1222), (-0.1431, 0.6884, -0.3905), (0.3245, 0.6285, -0.3393), (0.1521, 0.3376, -0.1499), (-0.1356, 0.3722, -0.1605), (-0.1612, 0.3067, -0.37), (0.1264, 0.2722, -0.3594), (-0.109, 1.216, -1.237), (0.6803, 1.091, -1.108), (-0.01732, 1.219, -1.573), (0.06755, 0.9938, -2.079), (0.7747, 1.019, -2.054), (0.7975, 1.119, -1.488), (-0.2626, 1.182, -0.7233), (0.5463, 1.083, -0.6361), (-0.243, 0.8156, -0.2564), (0.3741, 0.7378, -0.2051), (-0.2417, 0.3507, -0.2653), (0.1378, 0.3051, -0.2546), (-1.333, -0.6671, -1.627), (-0.6037, -0.399, -1.665), (-1.44, 0.2607, -1.507), (-0.6706, 0.181, -1.591), (-1.265, 0.001484, -3.611), (-1.606, 0.2047, -1.967), (-1.099, 0.3624, -2.768), (-0.1792, 0.4505, -3.058), (-0.6578, 0.3634, -2.186), (-0.9715, -0.3909, -2.687), (-1.462, -0.5583, -2.005), (-0.5134, -0.3996, -2.223), (-0.05171, -0.3028, -2.977), (-1.406, 0.07343, -0.6783), (-1.259, -0.6835, -0.7195), (-0.4846, -0.5471, -1.145), (-0.6316, 0.2098, -1.104), (-0.5097, 0.1341, -0.1197), (-0.4042, -0.4434, -0.13), (0.101, -0.3752, -0.5138), (-0.004441, 0.2023, -0.5035), (0.6701, 0.1476, -0.2467), (0.7381, -0.205, -0.2246), (0.9036, -0.2206, -0.5136), (0.8356, 0.132, -0.5357), (-0.9571, -0.7673, -1.646), (-1.066, 0.4528, -1.549), (-0.9781, -0.6794, -2.114), (-0.5116, -0.3468, -2.832), (-0.6391, 0.4065, -2.913), (-1.145, 0.5571, -2.077), (-0.8583, -0.903, -0.9322), (-1.027, 0.3238, -0.891), (-0.143, -0.5911, -0.3219), (-0.2654, 0.3447, -0.3116), (0.8251, -0.302, -0.3691), (0.7468, 0.2695, -0.3912), (-0.8994, -1.466, -1.41), (-0.4986, -0.9436, -1.443), (-1.396, -0.8496, -1.308), (-0.8093, -0.5583, -1.379), (-0.9602, -0.8201, -3.34), (-1.49, -0.9652, -1.699), (-1.198, -0.6224, -2.377), (-0.5793, -0.1427, -2.623), (-0.8827, -0.4219, -1.884), (-0.7658, -1.104, -2.308), (-1.041, -1.446, -1.73), (-0.4336, -0.9031, -1.916), (-0.1467, -0.6246, -2.554), (-1.288, -0.9686, -0.6058), (-0.8393, -1.444, -0.6407), (-0.3462, -0.9958, -1.001), (-0.7944, -0.5201, -0.9663), (-0.6727, -0.519, -0.1322), (-0.3356, -0.8851, -0.141), (-0.004489, -0.6073, -0.4664), (-0.3416, -0.2413, -0.4576), (0.1665, 0.02503, -0.2399), (0.3749, -0.1968, -0.2212), (0.5006, -0.133, -0.4662), (0.2921, 0.08887, -0.4849), (-0.585, -1.368, -1.426), (-1.216, -0.5427, -1.344), (-0.6398, -1.314, -1.823), (-0.4562, -0.8645, -2.431), (-0.8888, -0.3825, -2.5), (-1.319, -0.5037, -1.791), (-0.4527, -1.42, -0.821), (-1.13, -0.6177, -0.786), (-0.08151, -0.8726, -0.3037), (-0.5931, -0.2575, -0.2949), (0.4812, -0.2269, -0.3437), (0.1662, 0.1471, -0.3624), (-0.02633, -1.791, -1.406), (-0.03072, -1.22, -1.435), (-0.6947, -1.634, -1.318), (-0.4486, -1.122, -1.38), (-0.4122, -1.381, -3.08), (-0.6974, -1.763, -1.657), (-0.6805, -1.373, -2.245), (-0.5129, -0.715, -2.458), (-0.5715, -1.068, -1.817), (-0.1277, -1.472, -2.186), (-0.1337, -1.853, -1.684), (-0.007846, -1.157, -1.845), (0.03991, -0.8139, -2.399), (-0.5569, -1.657, -0.7092), (0.003275, -1.744, -0.7395), (0.1014, -1.174, -1.052), (-0.4588, -1.088, -1.022), (-0.3761, -1.022, -0.2986), (0.04958, -1.093, -0.3062), (0.1279, -0.7263, -0.5883), (-0.2978, -0.6557, -0.5808), (-0.09231, -0.2027, -0.392), (0.1685, -0.2433, -0.3758), (0.2204, -0.1326, -0.5882), (-0.04043, -0.09205, -0.6044), (0.1363, -1.556, -1.421), (-0.7349, -1.328, -1.349), (0.07024, -1.548, -1.765), (-0.0439, -1.143, -2.292), (-0.5967, -1.044, -2.352), (-0.8266, -1.357, -1.737), (0.2547, -1.521, -0.8958), (-0.636, -1.333, -0.8656), (0.2167, -0.9488, -0.4473), (-0.4611, -0.8009, -0.4397), (0.2572, -0.2072, -0.482), (-0.1576, -0.1194, -0.4982), (0.464, -0.4033, -0.5489), (0.464, -0.4033, -0.1673), (0.1415, -0.1992, -0.5489), (0.1415, -0.1992, -0.1673), (1.243, 0.3527, -1.646), (0.2922, 0.1381, -0.6167), (1.08, 0.1878, -1.128), (1.258, 0.3191, -0.6745), (0.3413, 0.241, -0.1252), (1.344, -0.2418, -1.107), (0.6882, -0.1735, -0.591), (0.7372, -0.07061, -0.09953), (1.522, -0.1105, -0.6538)], [], [(0, 1, 3, 2), (4, 7, 12), (2, 5, 10, 0), (4, 12, 9), (8, 3, 1, 11), (6, 7, 4), (10, 11, 1, 0), (6, 4, 9), (8, 11, 12, 7), (6, 9, 10, 5), (11, 10, 9, 12), (7, 6, 5, 8), (2, 3, 8, 5), (13, 14, 16, 15), (17, 20, 25), (15, 18, 23, 13), (17, 25, 22), (21, 16, 14, 24), (19, 20, 17), (23, 24, 14, 13), (19, 17, 22), (21, 24, 25, 20), (19, 22, 23, 18), (24, 23, 22, 25), (20, 19, 18, 21), (15, 16, 21, 18), (29, 28, 39, 42), (30, 33, 38), (28, 31, 36, 26), (30, 38, 35), (34, 29, 27, 37), (32, 33, 30), (36, 37, 27, 26), (32, 30, 35), (34, 37, 38, 33), (32, 35, 36, 31), (37, 36, 35, 38), (33, 32, 31, 34), (28, 29, 34, 31), (40, 41, 42, 39), (26, 27, 41, 40), (27, 29, 42, 41), (28, 26, 40, 39), (46, 45, 56, 59), (47, 50, 55), (45, 48, 53, 43), (47, 55, 52), (51, 46, 44, 54), (49, 50, 47), (53, 54, 44, 43), (49, 47, 52), (51, 54, 55, 50), (49, 52, 53, 48), (54, 53, 52, 55), (50, 49, 48, 51), (45, 46, 51, 48), (59, 56, 60, 63), (43, 44, 58, 57), (44, 46, 59, 58), (45, 43, 57, 56), (62, 63, 67, 66), (57, 58, 62, 61), (58, 59, 63, 62), (56, 57, 61, 60), (65, 66, 67, 64), (60, 61, 65, 64), (63, 60, 64, 67), (61, 62, 66, 65), (68, 69, 71, 70), (72, 75, 80), (70, 73, 78, 68), (72, 80, 77), (76, 71, 69, 79), (74, 75, 72), (78, 79, 69, 68), (74, 72, 77), (76, 79, 80, 75), (74, 77, 78, 73), (79, 78, 77, 80), (75, 74, 73, 76), (70, 71, 76, 73), (84, 83, 94, 97), (85, 88, 93), (83, 86, 91, 81), (85, 93, 90), (89, 84, 82, 92), (87, 88, 85), (91, 92, 82, 81), (87, 85, 90), (89, 92, 93, 88), (87, 90, 91, 86), (92, 91, 90, 93), (88, 87, 86, 89), (83, 84, 89, 86), (97, 94, 98, 101), (81, 82, 96, 95), (82, 84, 97, 96), (83, 81, 95, 94), (100, 101, 105, 104), (95, 96, 100, 99), (96, 97, 101, 100), (94, 95, 99, 98), (103, 104, 105, 102), (98, 99, 103, 102), (101, 98, 102, 105), (99, 100, 104, 103), (132, 108, 119, 138), (110, 113, 118), (108, 111, 116, 106), (110, 118, 134, 115), (114, 109, 107, 117), (112, 135, 113, 110), (133, 117, 107, 131), (112, 110, 115), (114, 117, 118, 113), (112, 115, 116, 111), (133, 116, 115, 134), (135, 112, 111, 136), (132, 109, 114, 136), (138, 119, 123, 140), (131, 107, 121, 137), (107, 109, 122, 121), (108, 106, 120, 119), (125, 126, 130, 129), (137, 121, 125, 139), (121, 122, 126, 125), (119, 120, 124, 123), (141, 129, 130, 142), (123, 124, 128, 127), (140, 123, 127, 142), (139, 125, 129, 141), (124, 139, 141, 128), (126, 140, 142, 130), (128, 141, 142, 127), (120, 137, 139, 124), (106, 131, 137, 120), (122, 138, 140, 126), (108, 132, 136, 111), (113, 135, 136, 114), (117, 133, 134, 118), (116, 133, 131, 106), (109, 132, 138, 122), (169, 145, 156, 175), (147, 150, 155), (145, 148, 153, 143), (147, 155, 171, 152), (151, 146, 144, 154), (149, 172, 150, 147), (170, 154, 144, 168), (149, 147, 152), (151, 154, 155, 150), (149, 152, 153, 148), (170, 153, 152, 171), (172, 149, 148, 173), (169, 146, 151, 173), (175, 156, 160, 177), (168, 144, 158, 174), (144, 146, 159, 158), (145, 143, 157, 156), (162, 163, 167, 166), (174, 158, 162, 176), (158, 159, 163, 162), (156, 157, 161, 160), (178, 166, 167, 179), (160, 161, 165, 164), (177, 160, 164, 179), (176, 162, 166, 178), (161, 176, 178, 165), (163, 177, 179, 167), (165, 178, 179, 164), (157, 174, 176, 161), (143, 168, 174, 157), (159, 175, 177, 163), (145, 169, 173, 148), (150, 172, 173, 151), (154, 170, 171, 155), (153, 170, 168, 143), (146, 169, 175, 159), (206, 182, 193, 212), (184, 187, 192), (182, 185, 190, 180), (184, 192, 208, 189), (188, 183, 181, 191), (186, 209, 187, 184), (207, 191, 181, 205), (186, 184, 189), (188, 191, 192, 187), (186, 189, 190, 185), (207, 190, 189, 208), (209, 186, 185, 210), (206, 183, 188, 210), (212, 193, 197, 214), (205, 181, 195, 211), (181, 183, 196, 195), (182, 180, 194, 193), (199, 200, 204, 203), (211, 195, 199, 213), (195, 196, 200, 199), (193, 194, 198, 197), (215, 203, 204, 216), (197, 198, 202, 201), (214, 197, 201, 216), (213, 199, 203, 215), (198, 213, 215, 202), (200, 214, 216, 204), (202, 215, 216, 201), (194, 211, 213, 198), (180, 205, 211, 194), (196, 212, 214, 200), (182, 206, 210, 185), (187, 209, 210, 188), (191, 207, 208, 192), (190, 207, 205, 180), (183, 206, 212, 196), (243, 219, 230, 249), (221, 224, 229), (219, 222, 227, 217), (221, 229, 245, 226), (225, 220, 218, 228), (223, 246, 224, 221), (244, 228, 218, 242), (223, 221, 226), (225, 228, 229, 224), (223, 226, 227, 222), (244, 227, 226, 245), (246, 223, 222, 247), (243, 220, 225, 247), (249, 230, 234, 251), (242, 218, 232, 248), (218, 220, 233, 232), (219, 217, 231, 230), (236, 237, 241, 240), (248, 232, 236, 250), (232, 233, 237, 236), (230, 231, 235, 234), (252, 240, 241, 253), (234, 235, 239, 238), (251, 234, 238, 253), (250, 236, 240, 252), (235, 250, 252, 239), (237, 251, 253, 241), (239, 252, 253, 238), (231, 248, 250, 235), (217, 242, 248, 231), (233, 249, 251, 237), (219, 243, 247, 222), (224, 246, 247, 225), (228, 244, 245, 229), (227, 244, 242, 217), (220, 243, 249, 233), (254, 255, 257, 256), (258, 261, 266), (256, 259, 264, 254), (258, 266, 263), (262, 257, 255, 265), (260, 261, 258), (264, 265, 255, 254), (260, 258, 263), (262, 265, 266, 261), (260, 263, 264, 259), (265, 264, 263, 266), (261, 260, 259, 262), (256, 257, 262, 259)])
_uv = me_cube_003.uv_layers.new(name='UVMap')
_uv.uv.foreach_set('vector', [0.375, 0.0, 0.625, 0.0, 0.625, 0.25, 0.375, 0.25, 0.625, 0.5, 0.7019, 0.5, 0.7019, 0.75, 0.125, 0.5, 0.2019, 0.5, 0.2019, 0.75, 0.125, 0.75, 0.625, 0.75, 0.625, 0.8269, 0.375, 0.8269, 0.7981, 0.5, 0.875, 0.5, 0.875, 0.75, 0.7981, 0.75, 0.375, 0.4231, 0.625, 0.4231, 0.375, 0.5, 0.375, 0.9231, 0.625, 0.9231, 0.625, 1.0, 0.375, 1.0, 0.2981, 0.5, 0.375, 0.75, 0.2981, 0.75, 0.7981, 0.5, 0.7981, 0.75, 0.7019, 0.75, 0.7019, 0.5, 0.2981, 0.5, 0.2981, 0.75, 0.2019, 0.75, 0.2019, 0.5, 0.625, 0.9231, 0.375, 0.9231, 0.375, 0.8269, 0.625, 0.8269, 0.625, 0.4231, 0.375, 0.4231, 0.375, 0.3269, 0.625, 0.3269, 0.375, 0.25, 0.625, 0.25, 0.625, 0.3269, 0.375, 0.3269, 0.375, 0.0, 0.625, 0.0, 0.625, 0.25, 0.375, 0.25, 0.625, 0.5, 0.7019, 0.5, 0.7019, 0.75, 0.125, 0.5, 0.2019, 0.5, 0.2019, 0.75, 0.125, 0.75, 0.625, 0.75, 0.625, 0.8269, 0.375, 0.8269, 0.7981, 0.5, 0.875, 0.5, 0.875, 0.75, 0.7981, 0.75, 0.375, 0.4231, 0.625, 0.4231, 0.375, 0.5, 0.375, 0.9231, 0.625, 0.9231, 0.625, 1.0, 0.375, 1.0, 0.2981, 0.5, 0.375, 0.75, 0.2981, 0.75, 0.7981, 0.5, 0.7981, 0.75, 0.7019, 0.75, 0.7019, 0.5, 0.2981, 0.5, 0.2981, 0.75, 0.2019, 0.75, 0.2019, 0.5, 0.625, 0.9231, 0.375, 0.9231, 0.375, 0.8269, 0.625, 0.8269, 0.625, 0.4231, 0.375, 0.4231, 0.375, 0.3269, 0.625, 0.3269, 0.375, 0.25, 0.625, 0.25, 0.625, 0.3269, 0.375, 0.3269, 0.625, 0.25, 0.375, 0.25, 0.375, 0.25, 0.625, 0.25, 0.625, 0.5, 0.7019, 0.5, 0.7019, 0.75, 0.125, 0.5, 0.2019, 0.5, 0.2019, 0.75, 0.125, 0.75, 0.625, 0.75, 0.625, 0.8269, 0.375, 0.8269, 0.7981, 0.5, 0.875, 0.5, 0.875, 0.75, 0.7981, 0.75, 0.375, 0.4231, 0.625, 0.4231, 0.375, 0.5, 0.375, 0.9231, 0.625, 0.9231, 0.625, 1.0, 0.375, 1.0, 0.2981, 0.5, 0.375, 0.75, 0.2981, 0.75, 0.7981, 0.5, 0.7981, 0.75, 0.7019, 0.75, 0.7019, 0.5, 0.2981, 0.5, 0.2981, 0.75, 0.2019, 0.75, 0.2019, 0.5, 0.625, 0.9231, 0.375, 0.9231, 0.375, 0.8269, 0.625, 0.8269, 0.625, 0.4231, 0.375, 0.4231, 0.375, 0.3269, 0.625, 0.3269, 0.375, 0.25, 0.625, 0.25, 0.625, 0.3269, 0.375, 0.3269, 0.375, 0.0, 0.625, 0.0, 0.625, 0.25, 0.375, 0.25, 0.375, 1.0, 0.625, 1.0, 0.625, 1.0, 0.375, 1.0, 0.875, 0.75, 0.875, 0.5, 0.875, 0.5, 0.875, 0.75, 0.125, 0.5, 0.125, 0.75, 0.125, 0.75, 0.125, 0.5, 0.625, 0.25, 0.375, 0.25, 0.375, 0.25, 0.625, 0.25, 0.625, 0.5, 0.7019, 0.5, 0.7019, 0.75, 0.125, 0.5, 0.2019, 0.5, 0.2019, 0.75, 0.125, 0.75, 0.625, 0.75, 0.625, 0.8269, 0.375, 0.8269, 0.7981, 0.5, 0.875, 0.5, 0.875, 0.75, 0.7981, 0.75, 0.375, 0.4231, 0.625, 0.4231, 0.375, 0.5, 0.375, 0.9231, 0.625, 0.9231, 0.625, 1.0, 0.375, 1.0, 0.2981, 0.5, 0.375, 0.75, 0.2981, 0.75, 0.7981, 0.5, 0.7981, 0.75, 0.7019, 0.75, 0.7019, 0.5, 0.2981, 0.5, 0.2981, 0.75, 0.2019, 0.75, 0.2019, 0.5, 0.625, 0.9231, 0.375, 0.9231, 0.375, 0.8269, 0.625, 0.8269, 0.625, 0.4231, 0.375, 0.4231, 0.375, 0.3269, 0.625, 0.3269, 0.375, 0.25, 0.625, 0.25, 0.625, 0.3269, 0.375, 0.3269, 0.625, 0.25, 0.375, 0.25, 0.375, 0.25, 0.625, 0.25, 0.375, 1.0, 0.625, 1.0, 0.625, 1.0, 0.375, 1.0, 0.875, 0.75, 0.875, 0.5, 0.875, 0.5, 0.875, 0.75, 0.125, 0.5, 0.125, 0.75, 0.125, 0.75, 0.125, 0.5, 0.875, 0.75, 0.875, 0.5, 0.875, 0.5, 0.875, 0.75, 0.375, 1.0, 0.625, 1.0, 0.625, 1.0, 0.375, 1.0, 0.875, 0.75, 0.875, 0.5, 0.875, 0.5, 0.875, 0.75, 0.125, 0.5, 0.125, 0.75, 0.125, 0.75, 0.125, 0.5, 0.375, 0.0, 0.625, 0.0, 0.625, 0.25, 0.375, 0.25, 0.125, 0.5, 0.125, 0.75, 0.125, 0.75, 0.125, 0.5, 0.625, 0.25, 0.375, 0.25, 0.375, 0.25, 0.625, 0.25, 0.375, 1.0, 0.625, 1.0, 0.625, 1.0, 0.375, 1.0, 0.375, 0.0, 0.625, 0.0, 0.625, 0.25, 0.375, 0.25, 0.625, 0.5, 0.7019, 0.5, 0.7019, 0.75, 0.125, 0.5, 0.2019, 0.5, 0.2019, 0.75, 0.125, 0.75, 0.625, 0.75, 0.625, 0.8269, 0.375, 0.8269, 0.7981, 0.5, 0.875, 0.5, 0.875, 0.75, 0.7981, 0.75, 0.375, 0.4231, 0.625, 0.4231, 0.375, 0.5, 0.375, 0.9231, 0.625, 0.9231, 0.625, 1.0, 0.375, 1.0, 0.2981, 0.5, 0.375, 0.75, 0.2981, 0.75, 0.7981, 0.5, 0.7981, 0.75, 0.7019, 0.75, 0.7019, 0.5, 0.2981, 0.5, 0.2981, 0.75, 0.2019, 0.75, 0.2019, 0.5, 0.625, 0.9231, 0.375, 0.9231, 0.375, 0.8269, 0.625, 0.8269, 0.625, 0.4231, 0.375, 0.4231, 0.375, 0.3269, 0.625, 0.3269, 0.375, 0.25, 0.625, 0.25, 0.625, 0.3269, 0.375, 0.3269, 0.625, 0.25, 0.375, 0.25, 0.375, 0.25, 0.625, 0.25, 0.625, 0.5, 0.7019, 0.5, 0.7019, 0.75, 0.125, 0.5, 0.2019, 0.5, 0.2019, 0.75, 0.125, 0.75, 0.625, 0.75, 0.625, 0.8269, 0.375, 0.8269, 0.7981, 0.5, 0.875, 0.5, 0.875, 0.75, 0.7981, 0.75, 0.375, 0.4231, 0.625, 0.4231, 0.375, 0.5, 0.375, 0.9231, 0.625, 0.9231, 0.625, 1.0, 0.375, 1.0, 0.2981, 0.5, 0.375, 0.75, 0.2981, 0.75, 0.7981, 0.5, 0.7981, 0.75, 0.7019, 0.75, 0.7019, 0.5, 0.2981, 0.5, 0.2981, 0.75, 0.2019, 0.75, 0.2019, 0.5, 0.625, 0.9231, 0.375, 0.9231, 0.375, 0.8269, 0.625, 0.8269, 0.625, 0.4231, 0.375, 0.4231, 0.375, 0.3269, 0.625, 0.3269, 0.375, 0.25, 0.625, 0.25, 0.625, 0.3269, 0.375, 0.3269, 0.625, 0.25, 0.375, 0.25, 0.375, 0.25, 0.625, 0.25, 0.375, 1.0, 0.625, 1.0, 0.625, 1.0, 0.375, 1.0, 0.875, 0.75, 0.875, 0.5, 0.875, 0.5, 0.875, 0.75, 0.125, 0.5, 0.125, 0.75, 0.125, 0.75, 0.125, 0.5, 0.875, 0.75, 0.875, 0.5, 0.875, 0.5, 0.875, 0.75, 0.375, 1.0, 0.625, 1.0, 0.625, 1.0, 0.375, 1.0, 0.875, 0.75, 0.875, 0.5, 0.875, 0.5, 0.875, 0.75, 0.125, 0.5, 0.125, 0.75, 0.125, 0.75, 0.125, 0.5, 0.375, 0.0, 0.625, 0.0, 0.625, 0.25, 0.375, 0.25, 0.125, 0.5, 0.125, 0.75, 0.125, 0.75, 0.125, 0.5, 0.625, 0.25, 0.375, 0.25, 0.375, 0.25, 0.625, 0.25, 0.375, 1.0, 0.625, 1.0, 0.625, 1.0, 0.375, 1.0, 0.5, 0.25, 0.375, 0.25, 0.375, 0.25, 0.5, 0.25, 0.625, 0.5, 0.7019, 0.5, 0.7019, 0.75, 0.125, 0.5, 0.2019, 0.5, 0.2019, 0.75, 0.125, 0.75, 0.625, 0.75, 0.625, 0.8269, 0.5, 0.8269, 0.375, 0.8269, 0.7981, 0.5, 0.875, 0.5, 0.875, 0.75, 0.7981, 0.75, 0.375, 0.4231, 0.5, 0.4231, 0.625, 0.4231, 0.375, 0.5, 0.5, 0.9231, 0.625, 0.9231, 0.625, 1.0, 0.5, 1.0, 0.2981, 0.5, 0.375, 0.75, 0.2981, 0.75, 0.7981, 0.5, 0.7981, 0.75, 0.7019, 0.75, 0.7019, 0.5, 0.2981, 0.5, 0.2981, 0.75, 0.2019, 0.75, 0.2019, 0.5, 0.5, 0.9231, 0.375, 0.9231, 0.375, 0.8269, 0.5, 0.8269, 0.5, 0.4231, 0.375, 0.4231, 0.375, 0.3269, 0.5, 0.3269, 0.5, 0.25, 0.625, 0.25, 0.625, 0.3269, 0.5, 0.3269, 0.5, 0.25, 0.375, 0.25, 0.375, 0.25, 0.5, 0.25, 0.5, 1.0, 0.625, 1.0, 0.625, 1.0, 0.5, 1.0, 0.875, 0.75, 0.875, 0.5, 0.875, 0.5, 0.875, 0.75, 0.125, 0.5, 0.125, 0.75, 0.125, 0.75, 0.125, 0.5, 0.875, 0.75, 0.875, 0.5, 0.875, 0.5, 0.875, 0.75, 0.5, 1.0, 0.625, 1.0, 0.625, 1.0, 0.5, 1.0, 0.875, 0.75, 0.875, 0.5, 0.875, 0.5, 0.875, 0.75, 0.125, 0.5, 0.125, 0.75, 0.125, 0.75, 0.125, 0.5, 0.5, 0.0, 0.625, 0.0, 0.625, 0.25, 0.5, 0.25, 0.125, 0.5, 0.125, 0.75, 0.125, 0.75, 0.125, 0.5, 0.5, 0.25, 0.375, 0.25, 0.375, 0.25, 0.5, 0.25, 0.5, 1.0, 0.625, 1.0, 0.625, 1.0, 0.5, 1.0, 0.375, 1.0, 0.5, 1.0, 0.5, 1.0, 0.375, 1.0, 0.625, 0.25, 0.5, 0.25, 0.5, 0.25, 0.625, 0.25, 0.375, 0.0, 0.5, 0.0, 0.5, 0.25, 0.375, 0.25, 0.375, 1.0, 0.5, 1.0, 0.5, 1.0, 0.375, 1.0, 0.375, 1.0, 0.5, 1.0, 0.5, 1.0, 0.375, 1.0, 0.625, 0.25, 0.5, 0.25, 0.5, 0.25, 0.625, 0.25, 0.375, 0.25, 0.5, 0.25, 0.5, 0.3269, 0.375, 0.3269, 0.625, 0.4231, 0.5, 0.4231, 0.5, 0.3269, 0.625, 0.3269, 0.625, 0.9231, 0.5, 0.9231, 0.5, 0.8269, 0.625, 0.8269, 0.375, 0.9231, 0.5, 0.9231, 0.5, 1.0, 0.375, 1.0, 0.625, 0.25, 0.5, 0.25, 0.5, 0.25, 0.625, 0.25, 0.5, 0.25, 0.375, 0.25, 0.375, 0.25, 0.5, 0.25, 0.625, 0.5, 0.7019, 0.5, 0.7019, 0.75, 0.125, 0.5, 0.2019, 0.5, 0.2019, 0.75, 0.125, 0.75, 0.625, 0.75, 0.625, 0.8269, 0.5, 0.8269, 0.375, 0.8269, 0.7981, 0.5, 0.875, 0.5, 0.875, 0.75, 0.7981, 0.75, 0.375, 0.4231, 0.5, 0.4231, 0.625, 0.4231, 0.375, 0.5, 0.5, 0.9231, 0.625, 0.9231, 0.625, 1.0, 0.5, 1.0, 0.2981, 0.5, 0.375, 0.75, 0.2981, 0.75, 0.7981, 0.5, 0.7981, 0.75, 0.7019, 0.75, 0.7019, 0.5, 0.2981, 0.5, 0.2981, 0.75, 0.2019, 0.75, 0.2019, 0.5, 0.5, 0.9231, 0.375, 0.9231, 0.375, 0.8269, 0.5, 0.8269, 0.5, 0.4231, 0.375, 0.4231, 0.375, 0.3269, 0.5, 0.3269, 0.5, 0.25, 0.625, 0.25, 0.625, 0.3269, 0.5, 0.3269, 0.5, 0.25, 0.375, 0.25, 0.375, 0.25, 0.5, 0.25, 0.5, 1.0, 0.625, 1.0, 0.625, 1.0, 0.5, 1.0, 0.875, 0.75, 0.875, 0.5, 0.875, 0.5, 0.875, 0.75, 0.125, 0.5, 0.125, 0.75, 0.125, 0.75, 0.125, 0.5, 0.875, 0.75, 0.875, 0.5, 0.875, 0.5, 0.875, 0.75, 0.5, 1.0, 0.625, 1.0, 0.625, 1.0, 0.5, 1.0, 0.875, 0.75, 0.875, 0.5, 0.875, 0.5, 0.875, 0.75, 0.125, 0.5, 0.125, 0.75, 0.125, 0.75, 0.125, 0.5, 0.5, 0.0, 0.625, 0.0, 0.625, 0.25, 0.5, 0.25, 0.125, 0.5, 0.125, 0.75, 0.125, 0.75, 0.125, 0.5, 0.5, 0.25, 0.375, 0.25, 0.375, 0.25, 0.5, 0.25, 0.5, 1.0, 0.625, 1.0, 0.625, 1.0, 0.5, 1.0, 0.375, 1.0, 0.5, 1.0, 0.5, 1.0, 0.375, 1.0, 0.625, 0.25, 0.5, 0.25, 0.5, 0.25, 0.625, 0.25, 0.375, 0.0, 0.5, 0.0, 0.5, 0.25, 0.375, 0.25, 0.375, 1.0, 0.5, 1.0, 0.5, 1.0, 0.375, 1.0, 0.375, 1.0, 0.5, 1.0, 0.5, 1.0, 0.375, 1.0, 0.625, 0.25, 0.5, 0.25, 0.5, 0.25, 0.625, 0.25, 0.375, 0.25, 0.5, 0.25, 0.5, 0.3269, 0.375, 0.3269, 0.625, 0.4231, 0.5, 0.4231, 0.5, 0.3269, 0.625, 0.3269, 0.625, 0.9231, 0.5, 0.9231, 0.5, 0.8269, 0.625, 0.8269, 0.375, 0.9231, 0.5, 0.9231, 0.5, 1.0, 0.375, 1.0, 0.625, 0.25, 0.5, 0.25, 0.5, 0.25, 0.625, 0.25, 0.5, 0.25, 0.375, 0.25, 0.375, 0.25, 0.5, 0.25, 0.625, 0.5, 0.7019, 0.5, 0.7019, 0.75, 0.125, 0.5, 0.2019, 0.5, 0.2019, 0.75, 0.125, 0.75, 0.625, 0.75, 0.625, 0.8269, 0.5, 0.8269, 0.375, 0.8269, 0.7981, 0.5, 0.875, 0.5, 0.875, 0.75, 0.7981, 0.75, 0.375, 0.4231, 0.5, 0.4231, 0.625, 0.4231, 0.375, 0.5, 0.5, 0.9231, 0.625, 0.9231, 0.625, 1.0, 0.5, 1.0, 0.2981, 0.5, 0.375, 0.75, 0.2981, 0.75, 0.7981, 0.5, 0.7981, 0.75, 0.7019, 0.75, 0.7019, 0.5, 0.2981, 0.5, 0.2981, 0.75, 0.2019, 0.75, 0.2019, 0.5, 0.5, 0.9231, 0.375, 0.9231, 0.375, 0.8269, 0.5, 0.8269, 0.5, 0.4231, 0.375, 0.4231, 0.375, 0.3269, 0.5, 0.3269, 0.5, 0.25, 0.625, 0.25, 0.625, 0.3269, 0.5, 0.3269, 0.5, 0.25, 0.375, 0.25, 0.375, 0.25, 0.5, 0.25, 0.5, 1.0, 0.625, 1.0, 0.625, 1.0, 0.5, 1.0, 0.875, 0.75, 0.875, 0.5, 0.875, 0.5, 0.875, 0.75, 0.125, 0.5, 0.125, 0.75, 0.125, 0.75, 0.125, 0.5, 0.875, 0.75, 0.875, 0.5, 0.875, 0.5, 0.875, 0.75, 0.5, 1.0, 0.625, 1.0, 0.625, 1.0, 0.5, 1.0, 0.875, 0.75, 0.875, 0.5, 0.875, 0.5, 0.875, 0.75, 0.125, 0.5, 0.125, 0.75, 0.125, 0.75, 0.125, 0.5, 0.5, 0.0, 0.625, 0.0, 0.625, 0.25, 0.5, 0.25, 0.125, 0.5, 0.125, 0.75, 0.125, 0.75, 0.125, 0.5, 0.5, 0.25, 0.375, 0.25, 0.375, 0.25, 0.5, 0.25, 0.5, 1.0, 0.625, 1.0, 0.625, 1.0, 0.5, 1.0, 0.375, 1.0, 0.5, 1.0, 0.5, 1.0, 0.375, 1.0, 0.625, 0.25, 0.5, 0.25, 0.5, 0.25, 0.625, 0.25, 0.375, 0.0, 0.5, 0.0, 0.5, 0.25, 0.375, 0.25, 0.375, 1.0, 0.5, 1.0, 0.5, 1.0, 0.375, 1.0, 0.375, 1.0, 0.5, 1.0, 0.5, 1.0, 0.375, 1.0, 0.625, 0.25, 0.5, 0.25, 0.5, 0.25, 0.625, 0.25, 0.375, 0.25, 0.5, 0.25, 0.5, 0.3269, 0.375, 0.3269, 0.625, 0.4231, 0.5, 0.4231, 0.5, 0.3269, 0.625, 0.3269, 0.625, 0.9231, 0.5, 0.9231, 0.5, 0.8269, 0.625, 0.8269, 0.375, 0.9231, 0.5, 0.9231, 0.5, 1.0, 0.375, 1.0, 0.625, 0.25, 0.5, 0.25, 0.5, 0.25, 0.625, 0.25, 0.5, 0.25, 0.375, 0.25, 0.375, 0.25, 0.5, 0.25, 0.625, 0.5, 0.7019, 0.5, 0.7019, 0.75, 0.125, 0.5, 0.2019, 0.5, 0.2019, 0.75, 0.125, 0.75, 0.625, 0.75, 0.625, 0.8269, 0.5, 0.8269, 0.375, 0.8269, 0.7981, 0.5, 0.875, 0.5, 0.875, 0.75, 0.7981, 0.75, 0.375, 0.4231, 0.5, 0.4231, 0.625, 0.4231, 0.375, 0.5, 0.5, 0.9231, 0.625, 0.9231, 0.625, 1.0, 0.5, 1.0, 0.2981, 0.5, 0.375, 0.75, 0.2981, 0.75, 0.7981, 0.5, 0.7981, 0.75, 0.7019, 0.75, 0.7019, 0.5, 0.2981, 0.5, 0.2981, 0.75, 0.2019, 0.75, 0.2019, 0.5, 0.5, 0.9231, 0.375, 0.9231, 0.375, 0.8269, 0.5, 0.8269, 0.5, 0.4231, 0.375, 0.4231, 0.375, 0.3269, 0.5, 0.3269, 0.5, 0.25, 0.625, 0.25, 0.625, 0.3269, 0.5, 0.3269, 0.5, 0.25, 0.375, 0.25, 0.375, 0.25, 0.5, 0.25, 0.5, 1.0, 0.625, 1.0, 0.625, 1.0, 0.5, 1.0, 0.875, 0.75, 0.875, 0.5, 0.875, 0.5, 0.875, 0.75, 0.125, 0.5, 0.125, 0.75, 0.125, 0.75, 0.125, 0.5, 0.875, 0.75, 0.875, 0.5, 0.875, 0.5, 0.875, 0.75, 0.5, 1.0, 0.625, 1.0, 0.625, 1.0, 0.5, 1.0, 0.875, 0.75, 0.875, 0.5, 0.875, 0.5, 0.875, 0.75, 0.125, 0.5, 0.125, 0.75, 0.125, 0.75, 0.125, 0.5, 0.5, 0.0, 0.625, 0.0, 0.625, 0.25, 0.5, 0.25, 0.125, 0.5, 0.125, 0.75, 0.125, 0.75, 0.125, 0.5, 0.5, 0.25, 0.375, 0.25, 0.375, 0.25, 0.5, 0.25, 0.5, 1.0, 0.625, 1.0, 0.625, 1.0, 0.5, 1.0, 0.375, 1.0, 0.5, 1.0, 0.5, 1.0, 0.375, 1.0, 0.625, 0.25, 0.5, 0.25, 0.5, 0.25, 0.625, 0.25, 0.375, 0.0, 0.5, 0.0, 0.5, 0.25, 0.375, 0.25, 0.375, 1.0, 0.5, 1.0, 0.5, 1.0, 0.375, 1.0, 0.375, 1.0, 0.5, 1.0, 0.5, 1.0, 0.375, 1.0, 0.625, 0.25, 0.5, 0.25, 0.5, 0.25, 0.625, 0.25, 0.375, 0.25, 0.5, 0.25, 0.5, 0.3269, 0.375, 0.3269, 0.625, 0.4231, 0.5, 0.4231, 0.5, 0.3269, 0.625, 0.3269, 0.625, 0.9231, 0.5, 0.9231, 0.5, 0.8269, 0.625, 0.8269, 0.375, 0.9231, 0.5, 0.9231, 0.5, 1.0, 0.375, 1.0, 0.625, 0.25, 0.5, 0.25, 0.5, 0.25, 0.625, 0.25, 0.375, 0.0, 0.625, 0.0, 0.625, 0.25, 0.375, 0.25, 0.625, 0.5, 0.7019, 0.5, 0.7019, 0.75, 0.125, 0.5, 0.2019, 0.5, 0.2019, 0.75, 0.125, 0.75, 0.625, 0.75, 0.625, 0.8269, 0.375, 0.8269, 0.7981, 0.5, 0.875, 0.5, 0.875, 0.75, 0.7981, 0.75, 0.375, 0.4231, 0.625, 0.4231, 0.375, 0.5, 0.375, 0.9231, 0.625, 0.9231, 0.625, 1.0, 0.375, 1.0, 0.2981, 0.5, 0.375, 0.75, 0.2981, 0.75, 0.7981, 0.5, 0.7981, 0.75, 0.7019, 0.75, 0.7019, 0.5, 0.2981, 0.5, 0.2981, 0.75, 0.2019, 0.75, 0.2019, 0.5, 0.625, 0.9231, 0.375, 0.9231, 0.375, 0.8269, 0.625, 0.8269, 0.625, 0.4231, 0.375, 0.4231, 0.375, 0.3269, 0.625, 0.3269, 0.375, 0.25, 0.625, 0.25, 0.625, 0.3269, 0.375, 0.3269])
me_cube_003.materials.append(mat_material_006)
me_cube_003.update()
arm_metarig = bpy.data.armatures.new('metarig')  # bones are not reproduced

# ---- objects
ob_cube = bpy.data.objects.new('Cube', me_cube_001)
ob_cube_002 = bpy.data.objects.new('Cube.002', me_cube_003)
ob_metarig = bpy.data.objects.new('metarig', arm_metarig)

# ---- transforms, parenting, visibility, modifiers, constraints
ob_cube.parent = ob_metarig
ob_cube.matrix_parent_inverse = Matrix(((-0.02805, 0.5542, 0.0, -0.0), (-0.5542, -0.02805, -0.0, 0.0), (0.0, -0.0, 0.5549, -0.7554), (-0.0, 0.0, -0.0, 1.0)))
ob_cube.location = (0.0, 0.0, 3.816)
_vg = ob_cube.vertex_groups.new(name='spine')
for _i, _w in zip([0, 2, 4, 6, 44, 45, 46, 47, 57, 58, 62, 63], [0.07122, 0.006432, 0.3051, 0.01444, 0.0006105, 0.05343, 0.06938, 0.3236, 0.01133, 0.178, 0.01334, 0.1279]): _vg.add([_i], _w, 'REPLACE')
_vg = ob_cube.vertex_groups.new(name='spine.001')
for _i, _w in zip([0, 4, 6, 10, 11, 57, 58, 61, 99, 100, 101, 102, 103, 104], [0.05256, 0.009856, 0.03655, 0.02113, 0.06073, 0.01864, 0.07404, 0.01415, 0.1678, 0.01072, 0.4399, 0.7551, 0.6648, 0.107]): _vg.add([_i], _w, 'REPLACE')
_vg = ob_cube.vertex_groups.new(name='spine.002')
for _i, _w in zip([5, 10, 11, 60, 61, 101, 102], [0.025, 0.4334, 0.4842, 0.06928, 0.08584, 0.02046, 0.01925]): _vg.add([_i], _w, 'REPLACE')
_vg = ob_cube.vertex_groups.new(name='spine.003')
for _i, _w in zip([1, 5, 7, 11, 56, 59, 68, 84, 86, 87, 88, 89, 90, 91, 92, 93, 94, 95, 96, 97], [0.01668, 0.41, 0.05433, 0.00455, 0.1604, 0.01312, 0.02107, 0.00679, 0.366, 0.06832, 0.5509, 0.7426, 0.2274, 0.1279, 0.05964, 0.1529, 0.05256, 0.07604, 0.001413, 0.03773]): _vg.add([_i], _w, 'REPLACE')
_vg = ob_cube.vertex_groups.new(name='spine.004')
for _i, _w in zip([5, 56, 89], [0.2203, 0.06248, 0.01711]): _vg.add([_i], _w, 'REPLACE')
_vg = ob_cube.vertex_groups.new(name='spine.005')
for _i, _w in zip([68, 79, 81, 83, 84, 86, 87, 89, 90, 92, 93, 95, 96, 97, 98], [0.1195, 0.0764, 0.0967, 0.03925, 0.176, 0.0543, 0.4494, 0.06771, 0.06559, 0.4796, 0.5602, 0.3004, 0.009497, 0.237, 0.03376]): _vg.add([_i], _w, 'REPLACE')
_vg = ob_cube.vertex_groups.new(name='spine.006')
for _i, _w in zip([68, 69, 70, 71, 72, 73, 74, 75, 76, 77, 78, 79, 80, 81, 82, 83, 84, 85, 86, 87, 88, 89, 90, 91, 92, 93, 94, 95, 96, 97, 98], [0.7402, 0.9945, 0.9901, 0.9956, 0.9896, 0.9939, 0.9832, 0.9681, 0.9937, 0.9738, 0.9727, 0.8919, 0.9769, 0.8651, 0.9916, 0.9341, 0.7384, 0.993, 0.05993, 0.3701, 0.1526, 0.01346, 0.05565, 0.0622, 0.3566, 0.2318, 0.892, 0.5844, 0.9081, 0.6621, 0.8969]): _vg.add([_i], _w, 'REPLACE')
_vg = ob_cube.vertex_groups.new(name='shoulder.L')
for _i, _w in zip([1, 3, 5, 7, 8, 9, 10, 11, 12, 13, 16, 17, 18, 56, 59, 60, 61, 68, 84, 86, 87, 88, 89, 90, 91, 92, 93, 94, 95, 96, 97, 98], [0.858, 0.8384, 0.2402, 0.2309, 0.04017, 0.05025, 0.01933, 0.001987, 0.01043, 0.06859, 0.1753, 0.2103, 0.004565, 0.6456, 0.8256, 0.0254, 0.005313, 0.09647, 0.05263, 0.4834, 0.1024, 0.1806, 0.1068, 0.6017, 0.742, 0.09599, 0.03674, 0.007043, 0.01543, 0.01189, 0.05139, 0.02696]): _vg.add([_i], _w, 'REPLACE')
_vg = ob_cube.vertex_groups.new(name='upper_arm.L')
for _i, _w in zip([1, 3, 8, 9, 12, 13, 14, 15, 16, 17, 18, 19, 20, 21, 22, 23, 25, 27], [0.01532, 0.0302, 0.06352, 0.05952, 0.9338, 0.8534, 0.8611, 0.7829, 0.6838, 0.6724, 0.5513, 0.5117, 0.9733, 0.9672, 0.9689, 0.9618, 0.002911, 0.002058]): _vg.add([_i], _w, 'REPLACE')
_vg = ob_cube.vertex_groups.new(name='forearm.L')
for _i, _w in zip([23, 24, 25, 26, 27, 28, 29, 30, 31, 40, 41], [0.000784, 0.8941, 0.8531, 0.934, 0.902, 0.004097, 0.07655, 0.06443, 0.09973, 0.0158, 0.1292]): _vg.add([_i], _w, 'REPLACE')
_vg = ob_cube.vertex_groups.new(name='hand.L')
for _i, _w in zip([26, 27, 29, 30, 31, 34, 35, 39], [0.02453, 0.0501, 0.02718, 0.8292, 0.7439, 0.1034, 0.1029, 0.001476]): _vg.add([_i], _w, 'REPLACE')
_vg = ob_cube.vertex_groups.new(name='hand.L.001')
for _i, _w in zip([29, 30, 31, 32, 33, 34, 35, 36, 37, 38, 39], [0.0487, 0.05049, 0.07844, 0.8813, 0.8691, 0.8727, 0.8607, 0.9749, 0.964, 0.9658, 0.9618]): _vg.add([_i], _w, 'REPLACE')
_vg = ob_cube.vertex_groups.new(name='forearm.L.001')
for _i, _w in zip([24, 25, 28, 29, 30, 31, 32, 33, 37, 40, 41, 42, 43], [0.05247, 0.07998, 0.8922, 0.768, 0.0523, 0.06924, 0.1046, 0.1014, 0.0004886, 0.06104, 0.05823, 0.07171, 0.1374]): _vg.add([_i], _w, 'REPLACE')
_vg = ob_cube.vertex_groups.new(name='forearm.L.002')
for _i, _w in zip([28, 29, 40, 41, 42, 43], [0.01632, 0.06511, 0.9015, 0.8016, 0.9276, 0.8985]): _vg.add([_i], _w, 'REPLACE')
_vg = ob_cube.vertex_groups.new(name='shoulder.R')
for _i, _w in zip([7, 10, 59, 88, 91], [0.6516, 0.05271, 0.08473, 0.09885, 0.006272]): _vg.add([_i], _w, 'REPLACE')
_vg = ob_cube.vertex_groups.new(name='upper_arm.R')
_vg = ob_cube.vertex_groups.new(name='forearm.R')
_vg = ob_cube.vertex_groups.new(name='hand.R')
_vg = ob_cube.vertex_groups.new(name='hand.R.001')
_vg = ob_cube.vertex_groups.new(name='forearm.R.001')
_vg = ob_cube.vertex_groups.new(name='forearm.R.002')
_vg = ob_cube.vertex_groups.new(name='breast.L')
for _i, _w in zip([1, 3, 5, 8, 9, 10, 11, 12, 13, 14, 15, 16, 17, 18, 19, 56, 59, 60, 61, 99, 100, 101, 102, 103, 104], [0.05489, 0.09161, 0.0458, 0.8305, 0.838, 0.3847, 0.3656, 0.01159, 0.06792, 0.1172, 0.1943, 0.1216, 0.1016, 0.391, 0.4932, 0.06722, 0.01358, 0.8284, 0.8176, 0.1021, 0.06702, 0.05432, 0.05624, 0.07897, 0.0553]): _vg.add([_i], _w, 'REPLACE')
_vg = ob_cube.vertex_groups.new(name='breast.R')
_vg = ob_cube.vertex_groups.new(name='pelvis.L')
for _i, _w in zip([0, 2, 4, 6, 8, 9, 10, 44, 45, 46, 47, 57, 58, 60, 62, 63, 99, 100, 101, 102, 103, 104], [0.3449, 0.6452, 0.3178, 0.5149, 0.01524, 0.02724, 0.04185, 0.6575, 0.2344, 0.6437, 0.3311, 0.6365, 0.2699, 0.02079, 0.7453, 0.1737, 0.6512, 0.8678, 0.4285, 0.09333, 0.18, 0.8005]): _vg.add([_i], _w, 'REPLACE')
_vg = ob_cube.vertex_groups.new(name='pelvis.R')
for _i, _w in zip([0, 2, 4, 6, 44, 45, 46, 47, 57, 58, 62, 63], [0.07122, 0.006432, 0.3051, 0.01444, 0.0006105, 0.05343, 0.06938, 0.3236, 0.01133, 0.178, 0.01334, 0.1279]): _vg.add([_i], _w, 'REPLACE')
_vg = ob_cube.vertex_groups.new(name='thigh.L')
for _i, _w in zip([0, 2, 4, 6, 44, 45, 46, 48, 49, 50, 51, 52, 53, 55, 57, 58, 62, 63, 64, 65, 67, 99, 105, 106, 107, 108, 109, 110, 116, 120], [0.4214, 0.2024, 0.02895, 0.08713, 0.2376, 0.6199, 0.1086, 0.9633, 0.9735, 0.9678, 0.9707, 0.009348, 0.06127, 0.05297, 0.1169, 0.2813, 0.1199, 0.5512, 0.9717, 0.982, 0.05063, 0.02954, 0.005745, 0.03922, 0.09649, 0.09363, 0.02575, 0.09939, 0.006798, 0.0001533]): _vg.add([_i], _w, 'REPLACE')
_vg = ob_cube.vertex_groups.new(name='shin.L')
for _i, _w in zip([52, 53, 54, 55, 66, 67, 105, 106, 107, 108, 109, 110, 111, 112, 113, 114, 115, 116, 117, 118, 119, 120, 142, 143, 144, 145, 146, 147, 148, 149, 159, 160, 161, 162, 163, 164, 165, 166, 167, 168, 169, 170, 171, 172, 173, 174, 175], [0.6022, 0.4527, 0.6165, 0.4938, 0.6508, 0.4889, 0.8483, 0.7788, 0.4888, 0.5145, 0.8106, 0.4861, 0.2171, 0.1884, 0.2379, 0.2015, 0.1877, 0.2183, 0.1752, 0.1548, 0.1742, 0.1902, 0.2, 0.09159, 0.19, 0.2378, 0.07212, 0.1333, 0.1876, 0.1494, 0.00725, 0.02797, 0.04673, 0.06799, 0.09773, 0.1012, 0.07286, 0.05227, 0.04302, 0.02047, 0.01134, 0.009305, 0.0193, 0.05341, 0.0664, 0.0742, 0.1078]): _vg.add([_i], _w, 'REPLACE')
_vg = ob_cube.vertex_groups.new(name='foot.L')
for _i, _w in zip([52, 53, 54, 55, 66, 67, 105, 106, 107, 108, 109, 110, 111, 112, 113, 114, 115, 116, 117, 118, 119, 120, 121, 122, 123, 124, 125, 126, 130, 132, 133, 134, 135, 136, 140, 141, 142, 143, 144, 145, 146, 147, 148, 149, 152, 153, 154, 155, 158, 159, 160, 161, 162, 163, 164, 165, 166, 167, 168, 169, 170, 171, 172, 173, 174, 175], [0.3068, 0.2645, 0.325, 0.3588, 0.2965, 0.3485, 0.1072, 0.1401, 0.2948, 0.2969, 0.1317, 0.2484, 0.7012, 0.6332, 0.6637, 0.6337, 0.7542, 0.3328, 0.7289, 0.657, 0.6492, 0.3034, 0.8992, 0.02569, 0.858, 0.04672, 0.8752, 0.05208, 0.05177, 0.8767, 0.8428, 0.0472, 0.04238, 0.006103, 0.09856, 0.1241, 0.6865, 0.7773, 0.6742, 0.6638, 0.8509, 0.7751, 0.7543, 0.7852, 0.05601, 0.0439, 0.06993, 0.03935, 0.1815, 0.2238, 0.3079, 0.397, 0.6288, 0.7117, 0.6724, 0.6027, 0.4254, 0.3726, 0.2861, 0.2531, 0.2234, 0.2544, 0.3667, 0.4427, 0.6251, 0.6674]): _vg.add([_i], _w, 'REPLACE')
_vg = ob_cube.vertex_groups.new(name='toe.L')
for _i, _w in zip([66, 111, 113, 115, 117, 121, 123, 125, 127, 128, 129, 130, 131, 132, 133, 137, 138, 139, 140, 141, 142, 143, 144, 145, 146, 147, 148, 149, 150, 151, 152, 153, 154, 155, 156, 157, 158, 159, 160, 161, 162, 163, 164, 165, 166, 167, 168, 169, 170, 171, 172, 173, 174, 175], [0.0006303, 0.06831, 0.05611, 0.02046, 0.08389, 0.03974, 0.06255, 0.06276, 1.032, 0.9901, 1.008, 0.9422, 0.9918, 0.0579, 0.07413, 0.9814, 0.9979, 0.9937, 0.8948, 0.8633, 0.07998, 0.08989, 0.04863, 0.05615, 0.0578, 0.07599, 0.02046, 0.00892, 0.9908, 0.9934, 0.939, 0.9539, 0.9209, 0.9499, 0.9801, 0.9838, 0.791, 0.7425, 0.647, 0.5477, 0.2951, 0.1809, 0.2025, 0.3069, 0.5075, 0.5653, 0.6667, 0.7054, 0.7421, 0.7056, 0.5727, 0.4823, 0.2917, 0.212]): _vg.add([_i], _w, 'REPLACE')
_vg = ob_cube.vertex_groups.new(name='heel.02.L')
for _i, _w in zip([52, 53, 55, 67, 106, 107, 108, 110, 112, 113, 114, 116, 118, 119, 120, 121, 122, 123, 124, 125, 126, 132, 133, 134, 135, 136, 143, 144, 145, 149], [0.0237, 0.2131, 0.08889, 0.1076, 0.001774, 0.1136, 0.08857, 0.1578, 0.1553, 0.009978, 0.1389, 0.4127, 0.1689, 0.1543, 0.4746, 0.05287, 0.9586, 0.06997, 0.9455, 0.05588, 0.9389, 0.05313, 0.06589, 0.9417, 0.9381, 0.9654, 0.02233, 0.07515, 0.009987, 0.00706]): _vg.add([_i], _w, 'REPLACE')
_vg = ob_cube.vertex_groups.new(name='thigh.R')
for _i, _w in zip([2, 6, 44, 46, 57, 62], [0.04327, 0.2745, 0.006592, 0.08571, 0.1315, 0.05127]): _vg.add([_i], _w, 'REPLACE')
_vg = ob_cube.vertex_groups.new(name='shin.R')
_vg = ob_cube.vertex_groups.new(name='foot.R')
_vg = ob_cube.vertex_groups.new(name='toe.R')
_vg = ob_cube.vertex_groups.new(name='heel.02.R')
_m = ob_cube.modifiers.new('Mirror', 'MIRROR')
_m.use_axis = (False, True, False)
_m.use_clip = True
_m = ob_cube.modifiers.new('Armature', 'ARMATURE')
_m.object = ob_metarig
ob_cube_002.parent = ob_metarig
ob_cube_002.matrix_parent_inverse = Matrix(((-0.02805, 0.5542, 0.0, -1.434e-10), (-4.955e-08, -2.508e-09, 0.5549, -2.735), (0.5542, 0.02805, -0.0, -0.0247), (-0.0, 0.0, 0.0, 1.0)))
ob_cube_002.location = (0.01806, 0.03122, 5.177)
ob_cube_002.rotation_euler = (0.0, -0.0, -0.04714)
ob_cube_002.scale = (0.2406, 0.2406, 0.2406)
ob_metarig.location = (0.0, 0.0, 1.361)
ob_metarig.rotation_euler = (0.0, -0.0, 1.621)
ob_metarig.scale = (1.802, 1.802, 1.802)
ob_metarig.show_in_front = True

# ---- collection membership
col_collection.objects.link(ob_cube)
col_collection.objects.link(ob_cube_002)
col_collection.objects.link(ob_metarig)

# ---- scene / render settings (as saved in the file)
scene.frame_start = 1; scene.frame_end = 40; scene.frame_set(24)
scene.render.engine = 'BLENDER_EEVEE_NEXT'
scene.cycles.sampling_pattern = 'TABULATED_SOBOL'
scene.eevee.ray_tracing_options.trace_max_roughness = 0.0
bpy.context.view_layer.update()

# ---- added for rendering (the .blend has no active camera and no usable light): camera, sun
cam_auto = bpy.data.cameras.new('AutoCamera')
cam_auto.lens = 50.0
cam_auto.sensor_width = 36.0
cam_auto.clip_end = 1000.0
ob_auto_camera = bpy.data.objects.new('AutoCamera', cam_auto)
scene.collection.objects.link(ob_auto_camera)
ob_auto_camera.location = (3.67853, -4.78409, 5.15589)
ob_auto_camera.rotation_euler = (1.09748, -7.21219e-08, 0.694738)
scene.camera = ob_auto_camera
light_auto_sun = bpy.data.lights.new('AutoSun', 'SUN')
light_auto_sun.energy = 3.0
light_auto_sun.angle = 0.0523599
ob_auto_sun = bpy.data.objects.new('AutoSun', light_auto_sun)
scene.collection.objects.link(ob_auto_sun)
ob_auto_sun.rotation_euler = (0.872665, 0.174533, 0.523599)
bpy.context.view_layer.update()
